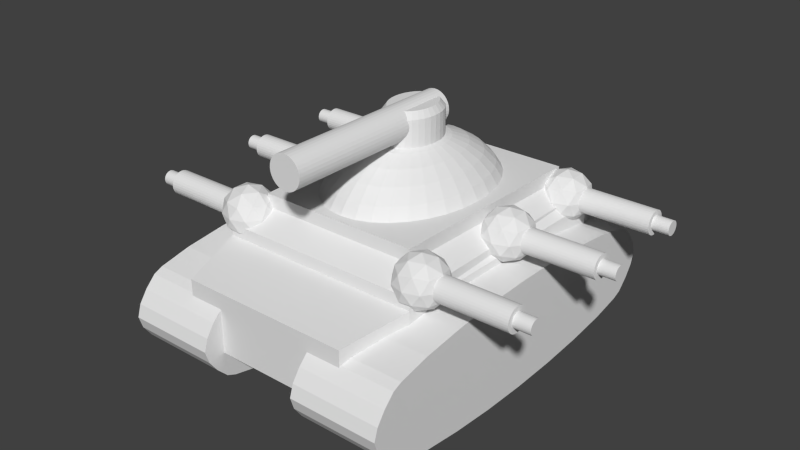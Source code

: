 # Source: archaon.blend  (saved by Blender 2.71.0; exported with 4.5.12 LTS)
import bpy
from mathutils import Matrix  # noqa: F401  (used for matrix-valued properties, if any)

bpy.ops.wm.read_factory_settings(use_empty=True)
scene = bpy.context.scene
scene.name = 'Scene'

# ---- collections
col_collection_1 = bpy.data.collections.new('Collection 1'); scene.collection.children.link(col_collection_1)

# ---- world
world_world = bpy.data.worlds.new('World'); scene.world = world_world
world_world.color = (0.05088, 0.05088, 0.05088)
world_world.use_sun_shadow = False
world_world.sun_shadow_jitter_overblur = 0.0
world_world.cycles.sampling_method = 'MANUAL'
world_world.cycles.sample_map_resolution = 256

# ---- meshes
me_cube = bpy.data.meshes.new('Cube')
me_cube.from_pydata([(46.0, 53.67, -26.6), (42.81, -51.67, -25.49), (-42.81, -51.67, -25.49), (-46.0, 53.67, -26.6), (46.0, 53.67, 5.555), (42.81, -51.67, 4.439), (-42.81, -51.67, 4.439), (-46.0, 53.67, 5.555), (35.69, -78.57, -25.16), (-35.69, -78.57, -25.16), (35.69, -78.57, -0.2105), (-35.69, -78.57, -0.2105), (42.81, 53.67, 9.321), (42.81, -51.67, 9.321), (-42.81, -51.67, 9.321), (-42.81, 53.67, 9.321), (35.8, 48.67, 14.84), (34.0, -40.84, 14.98), (-34.0, -40.84, 14.98), (-35.8, 48.67, 14.84), (35.8, 48.67, 20.54), (34.0, -40.84, 20.4), (-34.0, -40.84, 20.4), (-35.8, 48.67, 20.54), (41.94, 67.74, -25.62), (-41.94, 67.74, -25.62), (41.94, 67.74, 3.7), (-41.94, 67.74, 3.7), (21.15, -5.987, 1.954), (58.05, -5.987, 1.954), (21.15, 13.37, 1.517), (58.05, 13.37, 1.516), (21.15, 31.98, 0.2217), (58.05, 31.98, 0.2216), (21.15, 49.13, -1.881), (58.05, 49.13, -1.881), (21.15, 62.19, -4.711), (58.05, 62.19, -4.711), (21.15, 65.95, -6.361), (58.05, 65.95, -6.361), (21.15, 70.35, -10.85), (58.05, 70.35, -10.85), (21.15, 73.74, -15.73), (58.05, 73.74, -15.73), (21.15, 75.3, -20.8), (58.05, 75.3, -20.8), (21.15, 73.74, -25.87), (58.05, 73.74, -25.87), (21.15, 70.35, -30.75), (58.05, 70.35, -30.75), (21.15, 65.95, -35.24), (58.05, 65.95, -35.24), (21.15, 62.19, -36.89), (58.05, 62.19, -36.89), (21.15, 49.13, -39.72), (58.05, 49.13, -39.72), (21.15, 31.98, -41.82), (58.05, 31.98, -41.82), (21.15, 13.37, -43.12), (58.05, 13.37, -43.12), (21.15, -5.987, -43.55), (58.05, -5.987, -43.55), (21.15, -25.34, -43.12), (58.05, -25.34, -43.12), (21.15, -43.95, -41.82), (58.05, -43.95, -41.82), (21.15, -61.1, -39.72), (58.05, -61.1, -39.72), (21.15, -74.16, -36.89), (58.05, -74.16, -36.89), (21.15, -77.92, -35.24), (58.05, -77.92, -35.24), (21.15, -82.32, -30.75), (58.05, -82.32, -30.75), (21.15, -85.71, -25.87), (58.05, -85.71, -25.87), (21.15, -87.28, -20.8), (58.05, -87.28, -20.8), (21.15, -85.71, -15.73), (58.05, -85.71, -15.73), (21.15, -82.32, -10.85), (58.05, -82.32, -10.85), (21.15, -77.92, -6.361), (58.05, -77.92, -6.361), (21.15, -74.16, -4.711), (58.05, -74.16, -4.711), (21.15, -61.1, -1.881), (58.05, -61.1, -1.881), (21.15, -43.95, 0.2217), (58.05, -43.95, 0.2217), (21.15, -25.34, 1.517), (58.05, -25.34, 1.517), (-57.82, -5.987, 1.954), (-20.91, -5.987, 1.954), (-57.82, 13.37, 1.517), (-20.91, 13.37, 1.516), (-57.82, 31.98, 0.2217), (-20.91, 31.98, 0.2217), (-57.82, 49.13, -1.881), (-20.91, 49.13, -1.881), (-57.82, 62.19, -4.711), (-20.91, 62.19, -4.711), (-57.82, 65.95, -6.361), (-20.91, 65.95, -6.361), (-57.82, 70.35, -10.85), (-20.91, 70.35, -10.85), (-57.82, 73.74, -15.73), (-20.91, 73.74, -15.73), (-57.82, 75.3, -20.8), (-20.91, 75.3, -20.8), (-57.82, 73.74, -25.87), (-20.91, 73.74, -25.87), (-57.82, 70.35, -30.75), (-20.91, 70.35, -30.75), (-57.82, 65.95, -35.24), (-20.91, 65.95, -35.24), (-57.82, 62.19, -36.89), (-20.91, 62.19, -36.89), (-57.82, 49.13, -39.72), (-20.91, 49.13, -39.72), (-57.82, 31.98, -41.82), (-20.91, 31.98, -41.82), (-57.82, 13.37, -43.12), (-20.91, 13.37, -43.12), (-57.82, -5.987, -43.55), (-20.91, -5.987, -43.55), (-57.82, -25.34, -43.12), (-20.91, -25.34, -43.12), (-57.82, -43.95, -41.82), (-20.91, -43.95, -41.82), (-57.82, -61.1, -39.72), (-20.91, -61.1, -39.72), (-57.82, -74.16, -36.89), (-20.91, -74.16, -36.89), (-57.82, -77.92, -35.24), (-20.91, -77.92, -35.24), (-57.82, -82.32, -30.75), (-20.91, -82.32, -30.75), (-57.82, -85.71, -25.87), (-20.91, -85.71, -25.87), (-57.82, -87.28, -20.8), (-20.91, -87.28, -20.8), (-57.82, -85.71, -15.73), (-20.91, -85.71, -15.73), (-57.82, -82.32, -10.85), (-20.91, -82.32, -10.85), (-57.82, -77.92, -6.361), (-20.91, -77.92, -6.361), (-57.82, -74.16, -4.711), (-20.91, -74.16, -4.711), (-57.82, -61.1, -1.881), (-20.91, -61.1, -1.881), (-57.82, -43.95, 0.2217), (-20.91, -43.95, 0.2217), (-57.82, -25.34, 1.517), (-20.91, -25.34, 1.517)], [], [(0, 1, 2, 3), (7, 6, 14, 15), (0, 4, 5, 1), (6, 2, 9, 11), (2, 6, 7, 3), (0, 3, 25, 24), (8, 10, 11, 9), (5, 6, 11, 10), (1, 5, 10, 8), (2, 1, 8, 9), (12, 15, 19, 16), (6, 5, 13, 14), (4, 7, 15, 12), (5, 4, 12, 13), (19, 18, 22, 23), (13, 12, 16, 17), (15, 14, 18, 19), (14, 13, 17, 18), (20, 23, 22, 21), (18, 17, 21, 22), (16, 19, 23, 20), (17, 16, 20, 21), (26, 24, 25, 27), (7, 4, 26, 27), (3, 7, 27, 25), (4, 0, 24, 26), (28, 29, 31, 30), (30, 31, 33, 32), (32, 33, 35, 34), (34, 35, 37, 36), (36, 37, 39, 38), (38, 39, 41, 40), (40, 41, 43, 42), (42, 43, 45, 44), (44, 45, 47, 46), (46, 47, 49, 48), (48, 49, 51, 50), (50, 51, 53, 52), (52, 53, 55, 54), (54, 55, 57, 56), (56, 57, 59, 58), (58, 59, 61, 60), (60, 61, 63, 62), (62, 63, 65, 64), (64, 65, 67, 66), (66, 67, 69, 68), (68, 69, 71, 70), (70, 71, 73, 72), (72, 73, 75, 74), (74, 75, 77, 76), (76, 77, 79, 78), (78, 79, 81, 80), (80, 81, 83, 82), (82, 83, 85, 84), (84, 85, 87, 86), (86, 87, 89, 88), (31, 29, 91, 89, 87, 85, 83, 81, 79, 77, 75, 73, 71, 69, 67, 65, 63, 61, 59, 57, 55, 53, 51, 49, 47, 45, 43, 41, 39, 37, 35, 33), (90, 91, 29, 28), (88, 89, 91, 90), (28, 30, 32, 34, 36, 38, 40, 42, 44, 46, 48, 50, 52, 54, 56, 58, 60, 62, 64, 66, 68, 70, 72, 74, 76, 78, 80, 82, 84, 86, 88, 90), (92, 93, 95, 94), (94, 95, 97, 96), (96, 97, 99, 98), (98, 99, 101, 100), (100, 101, 103, 102), (102, 103, 105, 104), (104, 105, 107, 106), (106, 107, 109, 108), (108, 109, 111, 110), (110, 111, 113, 112), (112, 113, 115, 114), (114, 115, 117, 116), (116, 117, 119, 118), (118, 119, 121, 120), (120, 121, 123, 122), (122, 123, 125, 124), (124, 125, 127, 126), (126, 127, 129, 128), (128, 129, 131, 130), (130, 131, 133, 132), (132, 133, 135, 134), (134, 135, 137, 136), (136, 137, 139, 138), (138, 139, 141, 140), (140, 141, 143, 142), (142, 143, 145, 144), (144, 145, 147, 146), (146, 147, 149, 148), (148, 149, 151, 150), (150, 151, 153, 152), (95, 93, 155, 153, 151, 149, 147, 145, 143, 141, 139, 137, 135, 133, 131, 129, 127, 125, 123, 121, 119, 117, 115, 113, 111, 109, 107, 105, 103, 101, 99, 97), (154, 155, 93, 92), (152, 153, 155, 154), (92, 94, 96, 98, 100, 102, 104, 106, 108, 110, 112, 114, 116, 118, 120, 122, 124, 126, 128, 130, 132, 134, 136, 138, 140, 142, 144, 146, 148, 150, 152, 154)])
me_cube.use_remesh_preserve_volume = False
me_cube.use_remesh_preserve_attributes = False
me_cube.use_mirror_vertex_groups = False
me_cube.update()
me_cylinder_007 = bpy.data.meshes.new('Cylinder.007')
me_cylinder_007.from_pydata([(-0.1889, 0.1609, -10.54), (7.437, -5.38, -4.713), (-3.102, -8.804, -4.713), (-9.615, 0.1609, -4.713), (-3.102, 9.126, -4.713), (7.437, 5.701, -4.713), (2.724, -8.804, 4.713), (-7.815, -5.38, 4.713), (-7.815, 5.701, 4.713), (2.724, 9.126, 4.713), (9.237, 0.1609, 4.713), (-0.1889, 0.1609, 10.54), (-1.901, -5.109, -8.965), (4.294, -3.096, -8.965), (2.581, -8.365, -5.541), (8.776, 0.1609, -5.541), (4.294, 3.418, -8.965), (-5.729, 0.1609, -8.965), (-7.442, -5.109, -5.541), (-1.901, 5.43, -8.965), (-7.442, 5.43, -5.541), (2.581, 8.687, -5.541), (9.834, -3.096, -4.889e-07), (9.834, 3.418, 8.836e-07), (-0.1889, -10.38, -2.184e-06), (6.006, -8.365, -1.661e-06), (-10.21, -3.096, -8.1e-07), (-6.383, -8.365, -1.859e-06), (-6.383, 8.687, 1.734e-06), (-10.21, 3.418, 5.625e-07), (6.006, 8.687, 1.933e-06), (-0.1889, 10.7, 2.258e-06), (7.064, -5.109, 5.541), (-2.959, -8.365, 5.541), (-9.154, 0.1609, 5.541), (-2.959, 8.687, 5.541), (7.064, 5.43, 5.541), (1.523, -5.109, 8.965), (5.352, 0.1609, 8.965), (-4.671, -3.096, 8.965), (-4.671, 3.418, 8.965), (1.523, 5.43, 8.965), (2.335, 5.154, -5.217e-06), (-38.65, 5.154, 2.763e-06), (2.335, 5.058, 0.9741), (-38.65, 5.058, 0.9741), (2.335, 4.774, 1.911), (-38.65, 4.774, 1.911), (2.335, 4.313, 2.774), (-38.65, 4.313, 2.774), (2.335, 3.692, 3.531), (-38.65, 3.692, 3.531), (2.335, 2.935, 4.152), (-38.65, 2.935, 4.152), (2.335, 2.072, 4.613), (-38.65, 2.072, 4.613), (2.335, 1.135, 4.897), (-38.65, 1.135, 4.897), (2.335, 0.1609, 4.993), (-38.65, 0.1609, 4.993), (2.335, -0.8133, 4.897), (-38.65, -0.8133, 4.897), (2.335, -1.75, 4.613), (-38.65, -1.75, 4.613), (2.335, -2.613, 4.152), (-38.65, -2.613, 4.152), (2.335, -3.37, 3.531), (-38.65, -3.37, 3.531), (2.335, -3.991, 2.774), (-38.65, -3.991, 2.774), (2.335, -4.452, 1.911), (-38.65, -4.452, 1.911), (2.335, -4.736, 0.9741), (-38.65, -4.736, 0.9741), (2.335, -4.832, -6.844e-06), (-38.65, -4.832, 1.136e-06), (2.335, -4.736, -0.9742), (-38.65, -4.736, -0.9741), (2.335, -4.452, -1.911), (-38.65, -4.452, -1.911), (2.335, -3.991, -2.774), (-38.65, -3.991, -2.774), (2.335, -3.37, -3.531), (-38.65, -3.37, -3.531), (2.335, -2.613, -4.152), (-38.65, -2.613, -4.152), (2.335, -1.75, -4.613), (-38.65, -1.75, -4.613), (2.335, -0.8133, -4.897), (-38.65, -0.8132, -4.897), (2.335, 0.1609, -4.993), (-38.65, 0.1609, -4.993), (2.335, 1.135, -4.897), (-38.65, 1.135, -4.897), (2.335, 2.072, -4.613), (-38.65, 2.072, -4.613), (2.335, 2.935, -4.152), (-38.65, 2.935, -4.152), (2.335, 3.692, -3.531), (-38.65, 3.692, -3.531), (2.335, 4.313, -2.774), (-38.65, 4.313, -2.774), (2.335, 4.774, -1.911), (-38.65, 4.774, -1.911), (2.335, 5.058, -0.9741), (-38.65, 5.058, -0.9741), (-38.65, 3.158, 3e-06), (-38.65, 3.101, 0.5848), (-38.65, 2.93, 1.147), (-38.65, 2.653, 1.665), (-38.65, 2.28, 2.12), (-38.65, 1.826, 2.492), (-38.65, 1.308, 2.769), (-38.65, 0.7457, 2.94), (-38.65, 0.1609, 2.998), (-38.65, -0.4239, 2.94), (-38.65, -0.9862, 2.769), (-38.65, -1.504, 2.492), (-38.65, -1.959, 2.12), (-38.65, -2.331, 1.665), (-38.65, -2.608, 1.147), (-38.65, -2.779, 0.5848), (-38.65, -2.837, 2.024e-06), (-38.65, -2.779, -0.5848), (-38.65, -2.608, -1.147), (-38.65, -2.331, -1.665), (-38.65, -1.959, -2.12), (-38.65, -1.504, -2.492), (-38.65, -0.9862, -2.769), (-38.65, -0.4239, -2.94), (-38.65, 0.1609, -2.998), (-38.65, 0.7457, -2.94), (-38.65, 1.308, -2.769), (-38.65, 1.826, -2.492), (-38.65, 2.28, -2.12), (-38.65, 2.653, -1.665), (-38.65, 2.93, -1.147), (-38.65, 3.101, -0.5848), (-45.76, 3.158, 3e-06), (-45.76, 3.101, 0.5848), (-45.76, 2.93, 1.147), (-45.76, 2.653, 1.665), (-45.76, 2.28, 2.12), (-45.76, 1.826, 2.492), (-45.76, 1.308, 2.769), (-45.76, 0.7457, 2.94), (-45.76, 0.1609, 2.998), (-45.76, -0.4239, 2.94), (-45.76, -0.9862, 2.769), (-45.76, -1.504, 2.492), (-45.76, -1.959, 2.12), (-45.76, -2.331, 1.665), (-45.76, -2.608, 1.147), (-45.76, -2.779, 0.5848), (-45.76, -2.837, 2.024e-06), (-45.76, -2.779, -0.5848), (-45.76, -2.608, -1.147), (-45.76, -2.331, -1.665), (-45.76, -1.959, -2.12), (-45.76, -1.504, -2.492), (-45.76, -0.9862, -2.769), (-45.76, -0.4239, -2.94), (-45.76, 0.1609, -2.998), (-45.76, 0.7457, -2.94), (-45.76, 1.308, -2.769), (-45.76, 1.826, -2.492), (-45.76, 2.28, -2.12), (-45.76, 2.653, -1.665), (-45.76, 2.93, -1.147), (-45.76, 3.101, -0.5848)], [], [(0, 13, 12), (1, 13, 15), (0, 12, 17), (0, 17, 19), (0, 19, 16), (1, 15, 22), (2, 14, 24), (3, 18, 26), (4, 20, 28), (5, 21, 30), (1, 22, 25), (2, 24, 27), (3, 26, 29), (4, 28, 31), (5, 30, 23), (6, 32, 37), (7, 33, 39), (8, 34, 40), (9, 35, 41), (10, 36, 38), (12, 14, 2), (12, 13, 14), (13, 1, 14), (15, 16, 5), (15, 13, 16), (13, 0, 16), (17, 18, 3), (17, 12, 18), (12, 2, 18), (19, 20, 4), (19, 17, 20), (17, 3, 20), (16, 21, 5), (16, 19, 21), (19, 4, 21), (22, 23, 10), (22, 15, 23), (15, 5, 23), (24, 25, 6), (24, 14, 25), (14, 1, 25), (26, 27, 7), (26, 18, 27), (18, 2, 27), (28, 29, 8), (28, 20, 29), (20, 3, 29), (30, 31, 9), (30, 21, 31), (21, 4, 31), (25, 32, 6), (25, 22, 32), (22, 10, 32), (27, 33, 7), (27, 24, 33), (24, 6, 33), (29, 34, 8), (29, 26, 34), (26, 7, 34), (31, 35, 9), (31, 28, 35), (28, 8, 35), (23, 36, 10), (23, 30, 36), (30, 9, 36), (37, 38, 11), (37, 32, 38), (32, 10, 38), (39, 37, 11), (39, 33, 37), (33, 6, 37), (40, 39, 11), (40, 34, 39), (34, 7, 39), (41, 40, 11), (41, 35, 40), (35, 8, 40), (38, 41, 11), (38, 36, 41), (36, 9, 41), (42, 43, 45, 44), (44, 45, 47, 46), (46, 47, 49, 48), (48, 49, 51, 50), (50, 51, 53, 52), (52, 53, 55, 54), (54, 55, 57, 56), (56, 57, 59, 58), (58, 59, 61, 60), (60, 61, 63, 62), (62, 63, 65, 64), (64, 65, 67, 66), (66, 67, 69, 68), (68, 69, 71, 70), (70, 71, 73, 72), (72, 73, 75, 74), (74, 75, 77, 76), (76, 77, 79, 78), (78, 79, 81, 80), (80, 81, 83, 82), (82, 83, 85, 84), (84, 85, 87, 86), (86, 87, 89, 88), (88, 89, 91, 90), (90, 91, 93, 92), (92, 93, 95, 94), (94, 95, 97, 96), (96, 97, 99, 98), (98, 99, 101, 100), (100, 101, 103, 102), (101, 99, 134, 135), (104, 105, 43, 42), (102, 103, 105, 104), (42, 44, 46, 48, 50, 52, 54, 56, 58, 60, 62, 64, 66, 68, 70, 72, 74, 76, 78, 80, 82, 84, 86, 88, 90, 92, 94, 96, 98, 100, 102, 104), (137, 136, 168, 169), (93, 91, 130, 131), (85, 83, 126, 127), (77, 75, 122, 123), (53, 51, 110, 111), (61, 59, 114, 115), (69, 67, 118, 119), (43, 105, 137, 106), (99, 97, 133, 134), (91, 89, 129, 130), (83, 81, 125, 126), (67, 65, 117, 118), (51, 49, 109, 110), (75, 73, 121, 122), (59, 57, 113, 114), (105, 103, 136, 137), (97, 95, 132, 133), (89, 87, 128, 129), (81, 79, 124, 125), (73, 71, 120, 121), (57, 55, 112, 113), (65, 63, 116, 117), (49, 47, 108, 109), (103, 101, 135, 136), (95, 93, 131, 132), (87, 85, 127, 128), (79, 77, 123, 124), (63, 61, 115, 116), (47, 45, 107, 108), (45, 43, 106, 107), (71, 69, 119, 120), (55, 53, 111, 112), (139, 138, 169, 168, 167, 166, 165, 164, 163, 162, 161, 160, 159, 158, 157, 156, 155, 154, 153, 152, 151, 150, 149, 148, 147, 146, 145, 144, 143, 142, 141, 140), (133, 132, 164, 165), (129, 128, 160, 161), (125, 124, 156, 157), (121, 120, 152, 153), (117, 116, 148, 149), (113, 112, 144, 145), (109, 108, 140, 141), (106, 137, 169, 138), (134, 133, 165, 166), (130, 129, 161, 162), (126, 125, 157, 158), (110, 109, 141, 142), (122, 121, 153, 154), (118, 117, 149, 150), (114, 113, 145, 146), (135, 134, 166, 167), (131, 130, 162, 163), (127, 126, 158, 159), (123, 122, 154, 155), (115, 114, 146, 147), (111, 110, 142, 143), (107, 106, 138, 139), (119, 118, 150, 151), (136, 135, 167, 168), (132, 131, 163, 164), (128, 127, 159, 160), (124, 123, 155, 156), (120, 119, 151, 152), (116, 115, 147, 148), (112, 111, 143, 144), (108, 107, 139, 140)])
me_cylinder_007.use_remesh_preserve_volume = False
me_cylinder_007.use_remesh_preserve_attributes = False
me_cylinder_007.use_mirror_vertex_groups = False
me_cylinder_007.update()
me_cylinder_010 = bpy.data.meshes.new('Cylinder.010')
me_cylinder_010.from_pydata([(0.0368, -7.155e-06, -10.54), (-7.589, 5.541, -4.713), (2.95, 8.965, -4.713), (9.463, -8.989e-06, -4.713), (2.95, -8.965, -4.713), (-7.589, -5.541, -4.713), (-2.876, 8.965, 4.713), (7.663, 5.541, 4.713), (7.663, -5.541, 4.713), (-2.876, -8.965, 4.713), (-9.389, -5.321e-06, 4.713), (0.03681, -7.155e-06, 10.54), (1.749, 5.269, -8.965), (-4.446, 3.257, -8.965), (-2.734, 8.526, -5.541), (-8.928, -5.411e-06, -5.541), (-4.446, -3.257, -8.965), (5.577, -8.233e-06, -8.965), (7.29, 5.269, -5.541), (1.749, -5.269, -8.965), (7.29, -5.269, -5.541), (-2.734, -8.526, -5.541), (-9.986, 3.257, 9.323e-06), (-9.986, -3.257, 1.07e-05), (0.03681, 10.54, 2.53e-06), (-6.158, 8.526, 6.204e-06), (10.06, 3.257, -1.194e-06), (6.231, 8.526, -2.962e-07), (6.231, -8.526, 3.297e-06), (10.06, -3.257, 1.781e-07), (-6.158, -8.526, 9.797e-06), (0.0368, -10.54, 6.971e-06), (-7.216, 5.269, 5.541), (2.807, 8.526, 5.541), (9.002, -8.899e-06, 5.541), (2.807, -8.526, 5.541), (-7.216, -5.269, 5.541), (-1.675, 5.269, 8.965), (-5.504, -6.077e-06, 8.965), (4.519, 3.257, 8.965), (4.519, -3.257, 8.965), (-1.675, -5.269, 8.965), (-2.487, -4.993, 7.809e-07), (38.5, -4.993, -1.208e-05), (-2.487, -4.897, 0.9741), (38.5, -4.897, 0.9741), (-2.487, -4.613, 1.911), (38.5, -4.613, 1.911), (-2.487, -4.152, 2.774), (38.5, -4.152, 2.774), (-2.487, -3.531, 3.531), (38.5, -3.531, 3.531), (-2.487, -2.774, 4.152), (38.5, -2.774, 4.152), (-2.487, -1.911, 4.613), (38.5, -1.911, 4.613), (-2.487, -0.9741, 4.897), (38.5, -0.9742, 4.897), (-2.487, 4.335e-07, 4.993), (38.5, -1.292e-05, 4.993), (-2.487, 0.9741, 4.897), (38.5, 0.9741, 4.897), (-2.487, 1.911, 4.613), (38.5, 1.911, 4.613), (-2.487, 2.774, 4.152), (38.5, 2.774, 4.152), (-2.487, 3.531, 3.531), (38.5, 3.531, 3.531), (-2.487, 4.152, 2.774), (38.5, 4.152, 2.774), (-2.487, 4.613, 1.911), (38.5, 4.613, 1.911), (-2.487, 4.897, 0.9741), (38.5, 4.897, 0.9741), (-2.487, 4.993, -8.462e-07), (38.5, 4.993, -1.371e-05), (-2.487, 4.897, -0.9741), (38.5, 4.897, -0.9742), (-2.487, 4.613, -1.911), (38.5, 4.613, -1.911), (-2.487, 4.152, -2.774), (38.5, 4.152, -2.774), (-2.487, 3.531, -3.531), (38.5, 3.531, -3.531), (-2.487, 2.774, -4.152), (38.5, 2.774, -4.152), (-2.487, 1.911, -4.613), (38.5, 1.911, -4.613), (-2.487, 0.9741, -4.897), (38.5, 0.9741, -4.897), (-2.487, -4.011e-06, -4.993), (38.5, -1.737e-05, -4.993), (-2.487, -0.9742, -4.897), (38.5, -0.9742, -4.897), (-2.487, -1.911, -4.613), (38.5, -1.911, -4.613), (-2.487, -2.774, -4.152), (38.5, -2.774, -4.152), (-2.487, -3.531, -3.531), (38.5, -3.531, -3.531), (-2.487, -4.152, -2.774), (38.5, -4.152, -2.774), (-2.487, -4.613, -1.911), (38.5, -4.613, -1.911), (-2.487, -4.897, -0.9741), (38.5, -4.897, -0.9742), (38.5, -2.998, -1.185e-05), (38.5, -2.94, 0.5848), (38.5, -2.769, 1.147), (38.5, -2.492, 1.665), (38.5, -2.12, 2.12), (38.5, -1.665, 2.492), (38.5, -1.147, 2.769), (38.5, -0.5848, 2.94), (38.5, -1.334e-05, 2.998), (38.5, 0.5848, 2.94), (38.5, 1.147, 2.769), (38.5, 1.665, 2.492), (38.5, 2.12, 2.12), (38.5, 2.492, 1.665), (38.5, 2.769, 1.147), (38.5, 2.94, 0.5848), (38.5, 2.998, -1.282e-05), (38.5, 2.94, -0.5848), (38.5, 2.769, -1.147), (38.5, 2.492, -1.665), (38.5, 2.12, -2.12), (38.5, 1.665, -2.492), (38.5, 1.147, -2.769), (38.5, 0.5848, -2.94), (38.5, -1.601e-05, -2.998), (38.5, -0.5848, -2.94), (38.5, -1.147, -2.769), (38.5, -1.665, -2.492), (38.5, -2.12, -2.12), (38.5, -2.492, -1.665), (38.5, -2.769, -1.147), (38.5, -2.94, -0.5848), (45.61, -2.998, -1.547e-05), (45.61, -2.94, 0.5848), (45.61, -2.769, 1.147), (45.61, -2.492, 1.665), (45.61, -2.12, 2.12), (45.61, -1.665, 2.492), (45.61, -1.147, 2.769), (45.61, -0.5848, 2.94), (45.61, -1.481e-05, 2.998), (45.61, 0.5848, 2.94), (45.61, 1.147, 2.769), (45.61, 1.665, 2.492), (45.61, 2.12, 2.12), (45.61, 2.492, 1.665), (45.61, 2.769, 1.147), (45.61, 2.94, 0.5848), (45.61, 2.998, -1.644e-05), (45.61, 2.94, -0.5848), (45.61, 2.769, -1.147), (45.61, 2.492, -1.665), (45.61, 2.12, -2.12), (45.61, 1.665, -2.492), (45.61, 1.147, -2.769), (45.61, 0.5848, -2.94), (45.61, -1.748e-05, -2.998), (45.61, -0.5848, -2.94), (45.61, -1.147, -2.769), (45.61, -1.665, -2.492), (45.61, -2.12, -2.12), (45.61, -2.492, -1.665), (45.61, -2.769, -1.147), (45.61, -2.94, -0.5848)], [], [(0, 13, 12), (1, 13, 15), (0, 12, 17), (0, 17, 19), (0, 19, 16), (1, 15, 22), (2, 14, 24), (3, 18, 26), (4, 20, 28), (5, 21, 30), (1, 22, 25), (2, 24, 27), (3, 26, 29), (4, 28, 31), (5, 30, 23), (6, 32, 37), (7, 33, 39), (8, 34, 40), (9, 35, 41), (10, 36, 38), (12, 14, 2), (12, 13, 14), (13, 1, 14), (15, 16, 5), (15, 13, 16), (13, 0, 16), (17, 18, 3), (17, 12, 18), (12, 2, 18), (19, 20, 4), (19, 17, 20), (17, 3, 20), (16, 21, 5), (16, 19, 21), (19, 4, 21), (22, 23, 10), (22, 15, 23), (15, 5, 23), (24, 25, 6), (24, 14, 25), (14, 1, 25), (26, 27, 7), (26, 18, 27), (18, 2, 27), (28, 29, 8), (28, 20, 29), (20, 3, 29), (30, 31, 9), (30, 21, 31), (21, 4, 31), (25, 32, 6), (25, 22, 32), (22, 10, 32), (27, 33, 7), (27, 24, 33), (24, 6, 33), (29, 34, 8), (29, 26, 34), (26, 7, 34), (31, 35, 9), (31, 28, 35), (28, 8, 35), (23, 36, 10), (23, 30, 36), (30, 9, 36), (37, 38, 11), (37, 32, 38), (32, 10, 38), (39, 37, 11), (39, 33, 37), (33, 6, 37), (40, 39, 11), (40, 34, 39), (34, 7, 39), (41, 40, 11), (41, 35, 40), (35, 8, 40), (38, 41, 11), (38, 36, 41), (36, 9, 41), (42, 43, 45, 44), (44, 45, 47, 46), (46, 47, 49, 48), (48, 49, 51, 50), (50, 51, 53, 52), (52, 53, 55, 54), (54, 55, 57, 56), (56, 57, 59, 58), (58, 59, 61, 60), (60, 61, 63, 62), (62, 63, 65, 64), (64, 65, 67, 66), (66, 67, 69, 68), (68, 69, 71, 70), (70, 71, 73, 72), (72, 73, 75, 74), (74, 75, 77, 76), (76, 77, 79, 78), (78, 79, 81, 80), (80, 81, 83, 82), (82, 83, 85, 84), (84, 85, 87, 86), (86, 87, 89, 88), (88, 89, 91, 90), (90, 91, 93, 92), (92, 93, 95, 94), (94, 95, 97, 96), (96, 97, 99, 98), (98, 99, 101, 100), (100, 101, 103, 102), (101, 99, 134, 135), (104, 105, 43, 42), (102, 103, 105, 104), (42, 44, 46, 48, 50, 52, 54, 56, 58, 60, 62, 64, 66, 68, 70, 72, 74, 76, 78, 80, 82, 84, 86, 88, 90, 92, 94, 96, 98, 100, 102, 104), (137, 136, 168, 169), (93, 91, 130, 131), (85, 83, 126, 127), (77, 75, 122, 123), (53, 51, 110, 111), (61, 59, 114, 115), (69, 67, 118, 119), (43, 105, 137, 106), (99, 97, 133, 134), (91, 89, 129, 130), (83, 81, 125, 126), (67, 65, 117, 118), (51, 49, 109, 110), (75, 73, 121, 122), (59, 57, 113, 114), (105, 103, 136, 137), (97, 95, 132, 133), (89, 87, 128, 129), (81, 79, 124, 125), (73, 71, 120, 121), (57, 55, 112, 113), (65, 63, 116, 117), (49, 47, 108, 109), (103, 101, 135, 136), (95, 93, 131, 132), (87, 85, 127, 128), (79, 77, 123, 124), (63, 61, 115, 116), (47, 45, 107, 108), (45, 43, 106, 107), (71, 69, 119, 120), (55, 53, 111, 112), (139, 138, 169, 168, 167, 166, 165, 164, 163, 162, 161, 160, 159, 158, 157, 156, 155, 154, 153, 152, 151, 150, 149, 148, 147, 146, 145, 144, 143, 142, 141, 140), (133, 132, 164, 165), (129, 128, 160, 161), (125, 124, 156, 157), (121, 120, 152, 153), (117, 116, 148, 149), (113, 112, 144, 145), (109, 108, 140, 141), (106, 137, 169, 138), (134, 133, 165, 166), (130, 129, 161, 162), (126, 125, 157, 158), (110, 109, 141, 142), (122, 121, 153, 154), (118, 117, 149, 150), (114, 113, 145, 146), (135, 134, 166, 167), (131, 130, 162, 163), (127, 126, 158, 159), (123, 122, 154, 155), (115, 114, 146, 147), (111, 110, 142, 143), (107, 106, 138, 139), (119, 118, 150, 151), (136, 135, 167, 168), (132, 131, 163, 164), (128, 127, 159, 160), (124, 123, 155, 156), (120, 119, 151, 152), (116, 115, 147, 148), (112, 111, 143, 144), (108, 107, 139, 140)])
me_cylinder_010.use_remesh_preserve_volume = False
me_cylinder_010.use_remesh_preserve_attributes = False
me_cylinder_010.use_mirror_vertex_groups = False
me_cylinder_010.update()
me_cylinder_006 = bpy.data.meshes.new('Cylinder.006')
me_cylinder_006.from_pydata([(0.1827, 0.2405, -10.54), (7.809, -5.3, -4.713), (-2.73, -8.724, -4.713), (-9.244, 0.2405, -4.713), (-2.73, 9.205, -4.713), (7.809, 5.781, -4.713), (3.096, -8.724, 4.713), (-7.443, -5.3, 4.713), (-7.443, 5.781, 4.713), (3.096, 9.205, 4.713), (9.609, 0.2405, 4.713), (0.1827, 0.2405, 10.54), (-1.529, -5.029, -8.965), (4.665, -3.016, -8.965), (2.953, -8.286, -5.541), (9.148, 0.2405, -5.541), (4.665, 3.497, -8.965), (-5.358, 0.2405, -8.965), (-7.07, -5.029, -5.541), (-1.529, 5.51, -8.965), (-7.07, 5.51, -5.541), (2.953, 8.767, -5.541), (10.21, -3.016, 2.978e-06), (10.21, 3.497, 4.35e-06), (0.1827, -10.3, 1.283e-06), (6.377, -8.286, 1.806e-06), (-9.84, -3.016, 2.657e-06), (-6.012, -8.286, 1.608e-06), (-6.012, 8.767, 5.201e-06), (-9.84, 3.497, 4.029e-06), (6.377, 8.767, 5.399e-06), (0.1827, 10.78, 5.724e-06), (7.435, -5.029, 5.541), (-2.588, -8.286, 5.541), (-8.782, 0.2405, 5.541), (-2.588, 8.767, 5.541), (7.435, 5.51, 5.541), (1.895, -5.029, 8.965), (5.723, 0.2405, 8.965), (-4.3, -3.016, 8.965), (-4.3, 3.497, 8.965), (1.895, 5.51, 8.965), (2.707, 5.234, -1.75e-06), (-38.28, 5.234, 6.23e-06), (2.707, 5.138, 0.9741), (-38.28, 5.138, 0.9742), (2.707, 4.854, 1.911), (-38.28, 4.854, 1.911), (2.707, 4.392, 2.774), (-38.28, 4.392, 2.774), (2.707, 3.771, 3.531), (-38.28, 3.771, 3.531), (2.707, 3.015, 4.152), (-38.28, 3.015, 4.152), (2.707, 2.151, 4.613), (-38.28, 2.151, 4.613), (2.707, 1.215, 4.897), (-38.28, 1.215, 4.897), (2.707, 0.2404, 4.993), (-38.28, 0.2405, 4.993), (2.707, -0.7337, 4.897), (-38.28, -0.7337, 4.897), (2.707, -1.67, 4.613), (-38.28, -1.67, 4.613), (2.707, -2.534, 4.152), (-38.28, -2.534, 4.152), (2.707, -3.29, 3.531), (-38.28, -3.29, 3.531), (2.707, -3.911, 2.774), (-38.28, -3.911, 2.774), (2.707, -4.373, 1.911), (-38.28, -4.373, 1.911), (2.707, -4.657, 0.9741), (-38.28, -4.657, 0.9742), (2.707, -4.753, -3.377e-06), (-38.28, -4.753, 4.603e-06), (2.707, -4.657, -0.9741), (-38.28, -4.657, -0.9741), (2.707, -4.373, -1.911), (-38.28, -4.373, -1.911), (2.707, -3.911, -2.774), (-38.28, -3.911, -2.774), (2.707, -3.29, -3.531), (-38.28, -3.29, -3.531), (2.707, -2.534, -4.152), (-38.28, -2.534, -4.152), (2.707, -1.67, -4.613), (-38.28, -1.67, -4.613), (2.707, -0.7337, -4.897), (-38.28, -0.7337, -4.897), (2.707, 0.2405, -4.993), (-38.28, 0.2405, -4.993), (2.707, 1.215, -4.897), (-38.28, 1.215, -4.897), (2.707, 2.151, -4.613), (-38.28, 2.151, -4.613), (2.707, 3.015, -4.152), (-38.28, 3.015, -4.152), (2.707, 3.771, -3.531), (-38.28, 3.771, -3.531), (2.707, 4.392, -2.774), (-38.28, 4.392, -2.774), (2.707, 4.854, -1.911), (-38.28, 4.854, -1.911), (2.707, 5.138, -0.9741), (-38.28, 5.138, -0.9741), (-38.28, 3.238, 6.467e-06), (-38.28, 3.18, 0.5848), (-38.28, 3.01, 1.147), (-38.28, 2.733, 1.665), (-38.28, 2.36, 2.12), (-38.28, 1.906, 2.492), (-38.28, 1.388, 2.769), (-38.28, 0.8252, 2.94), (-38.28, 0.2405, 2.998), (-38.28, -0.3443, 2.94), (-38.28, -0.9067, 2.769), (-38.28, -1.425, 2.492), (-38.28, -1.879, 2.12), (-38.28, -2.252, 1.665), (-38.28, -2.529, 1.147), (-38.28, -2.699, 0.5848), (-38.28, -2.757, 5.49e-06), (-38.28, -2.699, -0.5848), (-38.28, -2.529, -1.147), (-38.28, -2.252, -1.665), (-38.28, -1.879, -2.12), (-38.28, -1.425, -2.492), (-38.28, -0.9066, -2.769), (-38.28, -0.3443, -2.94), (-38.28, 0.2405, -2.998), (-38.28, 0.8252, -2.94), (-38.28, 1.388, -2.769), (-38.28, 1.906, -2.492), (-38.28, 2.36, -2.12), (-38.28, 2.733, -1.665), (-38.28, 3.01, -1.147), (-38.28, 3.18, -0.5848), (-45.39, 3.238, 6.467e-06), (-45.39, 3.18, 0.5848), (-45.39, 3.01, 1.147), (-45.39, 2.733, 1.665), (-45.39, 2.36, 2.12), (-45.39, 1.906, 2.492), (-45.39, 1.388, 2.769), (-45.39, 0.8252, 2.94), (-45.39, 0.2405, 2.998), (-45.39, -0.3443, 2.94), (-45.39, -0.9067, 2.769), (-45.39, -1.425, 2.492), (-45.39, -1.879, 2.12), (-45.39, -2.252, 1.665), (-45.39, -2.529, 1.147), (-45.39, -2.699, 0.5848), (-45.39, -2.757, 5.49e-06), (-45.39, -2.699, -0.5848), (-45.39, -2.529, -1.147), (-45.39, -2.252, -1.665), (-45.39, -1.879, -2.12), (-45.39, -1.425, -2.492), (-45.39, -0.9066, -2.769), (-45.39, -0.3443, -2.94), (-45.39, 0.2405, -2.998), (-45.39, 0.8252, -2.94), (-45.39, 1.388, -2.769), (-45.39, 1.906, -2.492), (-45.39, 2.36, -2.12), (-45.39, 2.733, -1.665), (-45.39, 3.01, -1.147), (-45.39, 3.18, -0.5848)], [], [(0, 13, 12), (1, 13, 15), (0, 12, 17), (0, 17, 19), (0, 19, 16), (1, 15, 22), (2, 14, 24), (3, 18, 26), (4, 20, 28), (5, 21, 30), (1, 22, 25), (2, 24, 27), (3, 26, 29), (4, 28, 31), (5, 30, 23), (6, 32, 37), (7, 33, 39), (8, 34, 40), (9, 35, 41), (10, 36, 38), (12, 14, 2), (12, 13, 14), (13, 1, 14), (15, 16, 5), (15, 13, 16), (13, 0, 16), (17, 18, 3), (17, 12, 18), (12, 2, 18), (19, 20, 4), (19, 17, 20), (17, 3, 20), (16, 21, 5), (16, 19, 21), (19, 4, 21), (22, 23, 10), (22, 15, 23), (15, 5, 23), (24, 25, 6), (24, 14, 25), (14, 1, 25), (26, 27, 7), (26, 18, 27), (18, 2, 27), (28, 29, 8), (28, 20, 29), (20, 3, 29), (30, 31, 9), (30, 21, 31), (21, 4, 31), (25, 32, 6), (25, 22, 32), (22, 10, 32), (27, 33, 7), (27, 24, 33), (24, 6, 33), (29, 34, 8), (29, 26, 34), (26, 7, 34), (31, 35, 9), (31, 28, 35), (28, 8, 35), (23, 36, 10), (23, 30, 36), (30, 9, 36), (37, 38, 11), (37, 32, 38), (32, 10, 38), (39, 37, 11), (39, 33, 37), (33, 6, 37), (40, 39, 11), (40, 34, 39), (34, 7, 39), (41, 40, 11), (41, 35, 40), (35, 8, 40), (38, 41, 11), (38, 36, 41), (36, 9, 41), (42, 43, 45, 44), (44, 45, 47, 46), (46, 47, 49, 48), (48, 49, 51, 50), (50, 51, 53, 52), (52, 53, 55, 54), (54, 55, 57, 56), (56, 57, 59, 58), (58, 59, 61, 60), (60, 61, 63, 62), (62, 63, 65, 64), (64, 65, 67, 66), (66, 67, 69, 68), (68, 69, 71, 70), (70, 71, 73, 72), (72, 73, 75, 74), (74, 75, 77, 76), (76, 77, 79, 78), (78, 79, 81, 80), (80, 81, 83, 82), (82, 83, 85, 84), (84, 85, 87, 86), (86, 87, 89, 88), (88, 89, 91, 90), (90, 91, 93, 92), (92, 93, 95, 94), (94, 95, 97, 96), (96, 97, 99, 98), (98, 99, 101, 100), (100, 101, 103, 102), (101, 99, 134, 135), (104, 105, 43, 42), (102, 103, 105, 104), (42, 44, 46, 48, 50, 52, 54, 56, 58, 60, 62, 64, 66, 68, 70, 72, 74, 76, 78, 80, 82, 84, 86, 88, 90, 92, 94, 96, 98, 100, 102, 104), (137, 136, 168, 169), (93, 91, 130, 131), (85, 83, 126, 127), (77, 75, 122, 123), (53, 51, 110, 111), (61, 59, 114, 115), (69, 67, 118, 119), (43, 105, 137, 106), (99, 97, 133, 134), (91, 89, 129, 130), (83, 81, 125, 126), (67, 65, 117, 118), (51, 49, 109, 110), (75, 73, 121, 122), (59, 57, 113, 114), (105, 103, 136, 137), (97, 95, 132, 133), (89, 87, 128, 129), (81, 79, 124, 125), (73, 71, 120, 121), (57, 55, 112, 113), (65, 63, 116, 117), (49, 47, 108, 109), (103, 101, 135, 136), (95, 93, 131, 132), (87, 85, 127, 128), (79, 77, 123, 124), (63, 61, 115, 116), (47, 45, 107, 108), (45, 43, 106, 107), (71, 69, 119, 120), (55, 53, 111, 112), (139, 138, 169, 168, 167, 166, 165, 164, 163, 162, 161, 160, 159, 158, 157, 156, 155, 154, 153, 152, 151, 150, 149, 148, 147, 146, 145, 144, 143, 142, 141, 140), (133, 132, 164, 165), (129, 128, 160, 161), (125, 124, 156, 157), (121, 120, 152, 153), (117, 116, 148, 149), (113, 112, 144, 145), (109, 108, 140, 141), (106, 137, 169, 138), (134, 133, 165, 166), (130, 129, 161, 162), (126, 125, 157, 158), (110, 109, 141, 142), (122, 121, 153, 154), (118, 117, 149, 150), (114, 113, 145, 146), (135, 134, 166, 167), (131, 130, 162, 163), (127, 126, 158, 159), (123, 122, 154, 155), (115, 114, 146, 147), (111, 110, 142, 143), (107, 106, 138, 139), (119, 118, 150, 151), (136, 135, 167, 168), (132, 131, 163, 164), (128, 127, 159, 160), (124, 123, 155, 156), (120, 119, 151, 152), (116, 115, 147, 148), (112, 111, 143, 144), (108, 107, 139, 140)])
me_cylinder_006.use_remesh_preserve_volume = False
me_cylinder_006.use_remesh_preserve_attributes = False
me_cylinder_006.use_mirror_vertex_groups = False
me_cylinder_006.update()
me_cylinder_009 = bpy.data.meshes.new('Cylinder.009')
me_cylinder_009.from_pydata([(-0.1753, -0.05169, -10.54), (-7.801, 5.489, -4.713), (2.738, 8.913, -4.713), (9.251, -0.05169, -4.713), (2.738, -9.017, -4.713), (-7.801, -5.592, -4.713), (-3.088, 8.913, 4.713), (7.451, 5.489, 4.713), (7.451, -5.592, 4.713), (-3.088, -9.017, 4.713), (-9.602, -0.05168, 4.713), (-0.1752, -0.05169, 10.54), (1.537, 5.218, -8.965), (-4.658, 3.205, -8.965), (-2.946, 8.474, -5.541), (-9.14, -0.05168, -5.541), (-4.658, -3.308, -8.965), (5.365, -0.05169, -8.965), (7.078, 5.218, -5.541), (1.537, -5.321, -8.965), (7.078, -5.321, -5.541), (-2.946, -8.578, -5.541), (-10.2, 3.205, 1.769e-05), (-10.2, -3.308, 1.906e-05), (-0.1753, 10.49, 1.09e-05), (-6.37, 8.474, 1.457e-05), (9.848, 3.205, 7.173e-06), (6.019, 8.474, 8.071e-06), (6.019, -8.578, 1.166e-05), (9.848, -3.308, 8.546e-06), (-6.37, -8.578, 1.816e-05), (-0.1753, -10.59, 1.534e-05), (-7.428, 5.218, 5.541), (2.595, 8.474, 5.541), (8.79, -0.05169, 5.541), (2.595, -8.578, 5.541), (-7.428, -5.321, 5.541), (-1.887, 5.218, 8.965), (-5.716, -0.05168, 8.965), (4.307, 3.205, 8.965), (4.307, -3.308, 8.965), (-1.887, -5.321, 8.965), (-2.7, -5.045, 9.149e-06), (38.29, -5.045, -3.717e-06), (-2.7, -4.949, 0.9742), (38.29, -4.949, 0.9741), (-2.7, -4.665, 1.911), (38.29, -4.665, 1.911), (-2.7, -4.203, 2.774), (38.29, -4.203, 2.774), (-2.7, -3.582, 3.531), (38.29, -3.582, 3.531), (-2.7, -2.826, 4.152), (38.29, -2.826, 4.152), (-2.7, -1.963, 4.613), (38.29, -1.963, 4.613), (-2.7, -1.026, 4.897), (38.29, -1.026, 4.897), (-2.7, -0.05168, 4.993), (38.29, -0.05169, 4.993), (-2.7, 0.9225, 4.897), (38.29, 0.9225, 4.897), (-2.7, 1.859, 4.613), (38.29, 1.859, 4.613), (-2.7, 2.722, 4.152), (38.29, 2.722, 4.152), (-2.7, 3.479, 3.531), (38.29, 3.479, 3.531), (-2.7, 4.1, 2.774), (38.29, 4.1, 2.774), (-2.7, 4.562, 1.911), (38.29, 4.562, 1.911), (-2.7, 4.846, 0.9742), (38.29, 4.846, 0.9741), (-2.7, 4.942, 7.521e-06), (38.29, 4.942, -5.344e-06), (-2.7, 4.846, -0.9741), (38.29, 4.846, -0.9742), (-2.7, 4.562, -1.911), (38.29, 4.562, -1.911), (-2.7, 4.1, -2.774), (38.29, 4.1, -2.774), (-2.7, 3.479, -3.531), (38.29, 3.479, -3.531), (-2.7, 2.722, -4.152), (38.29, 2.722, -4.152), (-2.7, 1.859, -4.613), (38.29, 1.859, -4.613), (-2.7, 0.9225, -4.897), (38.29, 0.9225, -4.897), (-2.7, -0.05168, -4.993), (38.29, -0.0517, -4.993), (-2.7, -1.026, -4.897), (38.29, -1.026, -4.897), (-2.7, -1.963, -4.613), (38.29, -1.963, -4.613), (-2.7, -2.826, -4.152), (38.29, -2.826, -4.152), (-2.7, -3.582, -3.531), (38.29, -3.582, -3.531), (-2.7, -4.203, -2.774), (38.29, -4.203, -2.774), (-2.7, -4.665, -1.911), (38.29, -4.665, -1.911), (-2.7, -4.949, -0.9741), (38.29, -4.949, -0.9741), (38.29, -3.049, -3.48e-06), (38.29, -2.992, 0.5848), (38.29, -2.821, 1.147), (38.29, -2.544, 1.665), (38.29, -2.171, 2.12), (38.29, -1.717, 2.492), (38.29, -1.199, 2.769), (38.29, -0.6365, 2.94), (38.29, -0.05169, 2.998), (38.29, 0.5331, 2.94), (38.29, 1.095, 2.769), (38.29, 1.614, 2.492), (38.29, 2.068, 2.12), (38.29, 2.441, 1.665), (38.29, 2.718, 1.147), (38.29, 2.888, 0.5848), (38.29, 2.946, -4.457e-06), (38.29, 2.888, -0.5848), (38.29, 2.718, -1.147), (38.29, 2.441, -1.665), (38.29, 2.068, -2.12), (38.29, 1.614, -2.492), (38.29, 1.095, -2.769), (38.29, 0.5331, -2.94), (38.29, -0.05169, -2.998), (38.29, -0.6365, -2.94), (38.29, -1.199, -2.769), (38.29, -1.717, -2.492), (38.29, -2.171, -2.12), (38.29, -2.544, -1.665), (38.29, -2.821, -1.147), (38.29, -2.992, -0.5848), (45.4, -3.049, -7.098e-06), (45.4, -2.992, 0.5848), (45.4, -2.821, 1.147), (45.4, -2.544, 1.665), (45.4, -2.171, 2.12), (45.4, -1.717, 2.492), (45.4, -1.199, 2.769), (45.4, -0.6365, 2.94), (45.4, -0.05169, 2.998), (45.4, 0.5331, 2.94), (45.4, 1.095, 2.769), (45.4, 1.614, 2.492), (45.4, 2.068, 2.12), (45.4, 2.441, 1.665), (45.4, 2.718, 1.147), (45.4, 2.888, 0.5848), (45.4, 2.946, -8.075e-06), (45.4, 2.888, -0.5848), (45.4, 2.718, -1.147), (45.4, 2.441, -1.665), (45.4, 2.068, -2.12), (45.4, 1.614, -2.492), (45.4, 1.095, -2.769), (45.4, 0.5331, -2.94), (45.4, -0.0517, -2.998), (45.4, -0.6365, -2.94), (45.4, -1.199, -2.769), (45.4, -1.717, -2.492), (45.4, -2.171, -2.12), (45.4, -2.544, -1.665), (45.4, -2.821, -1.147), (45.4, -2.992, -0.5848)], [], [(0, 13, 12), (1, 13, 15), (0, 12, 17), (0, 17, 19), (0, 19, 16), (1, 15, 22), (2, 14, 24), (3, 18, 26), (4, 20, 28), (5, 21, 30), (1, 22, 25), (2, 24, 27), (3, 26, 29), (4, 28, 31), (5, 30, 23), (6, 32, 37), (7, 33, 39), (8, 34, 40), (9, 35, 41), (10, 36, 38), (12, 14, 2), (12, 13, 14), (13, 1, 14), (15, 16, 5), (15, 13, 16), (13, 0, 16), (17, 18, 3), (17, 12, 18), (12, 2, 18), (19, 20, 4), (19, 17, 20), (17, 3, 20), (16, 21, 5), (16, 19, 21), (19, 4, 21), (22, 23, 10), (22, 15, 23), (15, 5, 23), (24, 25, 6), (24, 14, 25), (14, 1, 25), (26, 27, 7), (26, 18, 27), (18, 2, 27), (28, 29, 8), (28, 20, 29), (20, 3, 29), (30, 31, 9), (30, 21, 31), (21, 4, 31), (25, 32, 6), (25, 22, 32), (22, 10, 32), (27, 33, 7), (27, 24, 33), (24, 6, 33), (29, 34, 8), (29, 26, 34), (26, 7, 34), (31, 35, 9), (31, 28, 35), (28, 8, 35), (23, 36, 10), (23, 30, 36), (30, 9, 36), (37, 38, 11), (37, 32, 38), (32, 10, 38), (39, 37, 11), (39, 33, 37), (33, 6, 37), (40, 39, 11), (40, 34, 39), (34, 7, 39), (41, 40, 11), (41, 35, 40), (35, 8, 40), (38, 41, 11), (38, 36, 41), (36, 9, 41), (42, 43, 45, 44), (44, 45, 47, 46), (46, 47, 49, 48), (48, 49, 51, 50), (50, 51, 53, 52), (52, 53, 55, 54), (54, 55, 57, 56), (56, 57, 59, 58), (58, 59, 61, 60), (60, 61, 63, 62), (62, 63, 65, 64), (64, 65, 67, 66), (66, 67, 69, 68), (68, 69, 71, 70), (70, 71, 73, 72), (72, 73, 75, 74), (74, 75, 77, 76), (76, 77, 79, 78), (78, 79, 81, 80), (80, 81, 83, 82), (82, 83, 85, 84), (84, 85, 87, 86), (86, 87, 89, 88), (88, 89, 91, 90), (90, 91, 93, 92), (92, 93, 95, 94), (94, 95, 97, 96), (96, 97, 99, 98), (98, 99, 101, 100), (100, 101, 103, 102), (101, 99, 134, 135), (104, 105, 43, 42), (102, 103, 105, 104), (42, 44, 46, 48, 50, 52, 54, 56, 58, 60, 62, 64, 66, 68, 70, 72, 74, 76, 78, 80, 82, 84, 86, 88, 90, 92, 94, 96, 98, 100, 102, 104), (137, 136, 168, 169), (93, 91, 130, 131), (85, 83, 126, 127), (77, 75, 122, 123), (53, 51, 110, 111), (61, 59, 114, 115), (69, 67, 118, 119), (43, 105, 137, 106), (99, 97, 133, 134), (91, 89, 129, 130), (83, 81, 125, 126), (67, 65, 117, 118), (51, 49, 109, 110), (75, 73, 121, 122), (59, 57, 113, 114), (105, 103, 136, 137), (97, 95, 132, 133), (89, 87, 128, 129), (81, 79, 124, 125), (73, 71, 120, 121), (57, 55, 112, 113), (65, 63, 116, 117), (49, 47, 108, 109), (103, 101, 135, 136), (95, 93, 131, 132), (87, 85, 127, 128), (79, 77, 123, 124), (63, 61, 115, 116), (47, 45, 107, 108), (45, 43, 106, 107), (71, 69, 119, 120), (55, 53, 111, 112), (139, 138, 169, 168, 167, 166, 165, 164, 163, 162, 161, 160, 159, 158, 157, 156, 155, 154, 153, 152, 151, 150, 149, 148, 147, 146, 145, 144, 143, 142, 141, 140), (133, 132, 164, 165), (129, 128, 160, 161), (125, 124, 156, 157), (121, 120, 152, 153), (117, 116, 148, 149), (113, 112, 144, 145), (109, 108, 140, 141), (106, 137, 169, 138), (134, 133, 165, 166), (130, 129, 161, 162), (126, 125, 157, 158), (110, 109, 141, 142), (122, 121, 153, 154), (118, 117, 149, 150), (114, 113, 145, 146), (135, 134, 166, 167), (131, 130, 162, 163), (127, 126, 158, 159), (123, 122, 154, 155), (115, 114, 146, 147), (111, 110, 142, 143), (107, 106, 138, 139), (119, 118, 150, 151), (136, 135, 167, 168), (132, 131, 163, 164), (128, 127, 159, 160), (124, 123, 155, 156), (120, 119, 151, 152), (116, 115, 147, 148), (112, 111, 143, 144), (108, 107, 139, 140)])
me_cylinder_009.use_remesh_preserve_volume = False
me_cylinder_009.use_remesh_preserve_attributes = False
me_cylinder_009.use_mirror_vertex_groups = False
me_cylinder_009.update()
me_cylinder = bpy.data.meshes.new('Cylinder')
me_cylinder.from_pydata([(0.3208, 0.08242, -12.06), (7.947, -5.458, -6.231), (-2.592, -8.883, -6.231), (-9.105, 0.08242, -6.231), (-2.592, 9.047, -6.231), (7.947, 5.623, -6.231), (3.234, -8.883, 3.195), (-7.305, -5.458, 3.195), (-7.305, 5.623, 3.195), (3.234, 9.047, 3.195), (9.747, 0.08242, 3.195), (0.3208, 0.08242, 9.021), (-1.391, -5.187, -10.48), (4.803, -3.174, -10.48), (3.091, -8.444, -7.059), (9.286, 0.08242, -7.059), (4.803, 3.339, -10.48), (-5.22, 0.08242, -10.48), (-6.932, -5.187, -7.059), (-1.391, 5.352, -10.48), (-6.932, 5.352, -7.059), (3.091, 8.609, -7.059), (10.34, -3.174, -1.518), (10.34, 3.339, -1.518), (0.3208, -10.46, -1.518), (6.515, -8.444, -1.518), (-9.702, -3.174, -1.518), (-5.874, -8.444, -1.518), (-5.874, 8.609, -1.518), (-9.702, 3.339, -1.518), (6.515, 8.609, -1.518), (0.3208, 10.62, -1.518), (7.574, -5.187, 4.023), (-2.45, -8.444, 4.023), (-8.644, 0.08242, 4.023), (-2.45, 8.609, 4.023), (7.574, 5.352, 4.023), (2.033, -5.187, 7.447), (5.861, 0.08242, 7.447), (-4.162, -3.174, 7.447), (-4.162, 3.339, 7.447), (2.033, 5.352, 7.447), (2.845, 5.076, -1.518), (-38.14, 5.076, -1.518), (2.845, 4.98, -0.544), (-38.14, 4.98, -0.544), (2.845, 4.696, 0.3927), (-38.14, 4.696, 0.3927), (2.845, 4.234, 1.256), (-38.14, 4.234, 1.256), (2.845, 3.613, 2.013), (-38.14, 3.613, 2.013), (2.845, 2.857, 2.634), (-38.14, 2.857, 2.634), (2.845, 1.993, 3.095), (-38.14, 1.993, 3.095), (2.845, 1.057, 3.379), (-38.14, 1.057, 3.379), (2.845, 0.08242, 3.475), (-38.14, 0.08242, 3.475), (2.845, -0.8917, 3.379), (-38.14, -0.8917, 3.379), (2.845, -1.828, 3.095), (-38.14, -1.828, 3.095), (2.845, -2.692, 2.634), (-38.14, -2.692, 2.634), (2.845, -3.448, 2.013), (-38.14, -3.448, 2.013), (2.845, -4.069, 1.256), (-38.14, -4.069, 1.256), (2.845, -4.531, 0.3927), (-38.14, -4.531, 0.3927), (2.845, -4.815, -0.544), (-38.14, -4.815, -0.544), (2.845, -4.911, -1.518), (-38.14, -4.911, -1.518), (2.845, -4.815, -2.492), (-38.14, -4.815, -2.492), (2.845, -4.531, -3.429), (-38.14, -4.531, -3.429), (2.845, -4.069, -4.292), (-38.14, -4.069, -4.292), (2.845, -3.448, -5.049), (-38.14, -3.448, -5.049), (2.845, -2.692, -5.67), (-38.14, -2.692, -5.67), (2.845, -1.828, -6.131), (-38.14, -1.828, -6.131), (2.845, -0.8917, -6.416), (-38.14, -0.8917, -6.416), (2.845, 0.08242, -6.511), (-38.14, 0.08243, -6.511), (2.845, 1.057, -6.416), (-38.14, 1.057, -6.416), (2.845, 1.993, -6.131), (-38.14, 1.993, -6.131), (2.845, 2.857, -5.67), (-38.14, 2.857, -5.67), (2.845, 3.613, -5.049), (-38.14, 3.613, -5.049), (2.845, 4.234, -4.292), (-38.14, 4.234, -4.292), (2.845, 4.696, -3.429), (-38.14, 4.696, -3.429), (2.845, 4.98, -2.492), (-38.14, 4.98, -2.492), (-38.14, 3.08, -1.518), (-38.14, 3.022, -0.9334), (-38.14, 2.852, -0.3711), (-38.14, 2.575, 0.1472), (-38.14, 2.202, 0.6014), (-38.14, 1.748, 0.9742), (-38.14, 1.23, 1.251), (-38.14, 0.6672, 1.422), (-38.14, 0.08242, 1.479), (-38.14, -0.5024, 1.422), (-38.14, -1.065, 1.251), (-38.14, -1.583, 0.9742), (-38.14, -2.037, 0.6014), (-38.14, -2.41, 0.1472), (-38.14, -2.687, -0.3711), (-38.14, -2.858, -0.9334), (-38.14, -2.915, -1.518), (-38.14, -2.858, -2.103), (-38.14, -2.687, -2.665), (-38.14, -2.41, -3.184), (-38.14, -2.037, -3.638), (-38.14, -1.583, -4.011), (-38.14, -1.065, -4.288), (-38.14, -0.5024, -4.458), (-38.14, 0.08242, -4.516), (-38.14, 0.6672, -4.458), (-38.14, 1.23, -4.288), (-38.14, 1.748, -4.011), (-38.14, 2.202, -3.638), (-38.14, 2.575, -3.184), (-38.14, 2.852, -2.665), (-38.14, 3.022, -2.103), (-45.25, 3.08, -1.518), (-45.25, 3.022, -0.9334), (-45.25, 2.852, -0.3711), (-45.25, 2.575, 0.1472), (-45.25, 2.202, 0.6014), (-45.25, 1.748, 0.9742), (-45.25, 1.23, 1.251), (-45.25, 0.6672, 1.422), (-45.25, 0.08242, 1.479), (-45.25, -0.5024, 1.422), (-45.25, -1.065, 1.251), (-45.25, -1.583, 0.9742), (-45.25, -2.037, 0.6014), (-45.25, -2.41, 0.1472), (-45.25, -2.687, -0.3711), (-45.25, -2.858, -0.9334), (-45.25, -2.915, -1.518), (-45.25, -2.858, -2.103), (-45.25, -2.687, -2.665), (-45.25, -2.41, -3.184), (-45.25, -2.037, -3.638), (-45.25, -1.583, -4.011), (-45.25, -1.065, -4.288), (-45.25, -0.5024, -4.458), (-45.25, 0.08242, -4.516), (-45.25, 0.6672, -4.458), (-45.25, 1.23, -4.288), (-45.25, 1.748, -4.011), (-45.25, 2.202, -3.638), (-45.25, 2.575, -3.184), (-45.25, 2.852, -2.665), (-45.25, 3.022, -2.103)], [], [(0, 13, 12), (1, 13, 15), (0, 12, 17), (0, 17, 19), (0, 19, 16), (1, 15, 22), (2, 14, 24), (3, 18, 26), (4, 20, 28), (5, 21, 30), (1, 22, 25), (2, 24, 27), (3, 26, 29), (4, 28, 31), (5, 30, 23), (6, 32, 37), (7, 33, 39), (8, 34, 40), (9, 35, 41), (10, 36, 38), (12, 14, 2), (12, 13, 14), (13, 1, 14), (15, 16, 5), (15, 13, 16), (13, 0, 16), (17, 18, 3), (17, 12, 18), (12, 2, 18), (19, 20, 4), (19, 17, 20), (17, 3, 20), (16, 21, 5), (16, 19, 21), (19, 4, 21), (22, 23, 10), (22, 15, 23), (15, 5, 23), (24, 25, 6), (24, 14, 25), (14, 1, 25), (26, 27, 7), (26, 18, 27), (18, 2, 27), (28, 29, 8), (28, 20, 29), (20, 3, 29), (30, 31, 9), (30, 21, 31), (21, 4, 31), (25, 32, 6), (25, 22, 32), (22, 10, 32), (27, 33, 7), (27, 24, 33), (24, 6, 33), (29, 34, 8), (29, 26, 34), (26, 7, 34), (31, 35, 9), (31, 28, 35), (28, 8, 35), (23, 36, 10), (23, 30, 36), (30, 9, 36), (37, 38, 11), (37, 32, 38), (32, 10, 38), (39, 37, 11), (39, 33, 37), (33, 6, 37), (40, 39, 11), (40, 34, 39), (34, 7, 39), (41, 40, 11), (41, 35, 40), (35, 8, 40), (38, 41, 11), (38, 36, 41), (36, 9, 41), (42, 43, 45, 44), (44, 45, 47, 46), (46, 47, 49, 48), (48, 49, 51, 50), (50, 51, 53, 52), (52, 53, 55, 54), (54, 55, 57, 56), (56, 57, 59, 58), (58, 59, 61, 60), (60, 61, 63, 62), (62, 63, 65, 64), (64, 65, 67, 66), (66, 67, 69, 68), (68, 69, 71, 70), (70, 71, 73, 72), (72, 73, 75, 74), (74, 75, 77, 76), (76, 77, 79, 78), (78, 79, 81, 80), (80, 81, 83, 82), (82, 83, 85, 84), (84, 85, 87, 86), (86, 87, 89, 88), (88, 89, 91, 90), (90, 91, 93, 92), (92, 93, 95, 94), (94, 95, 97, 96), (96, 97, 99, 98), (98, 99, 101, 100), (100, 101, 103, 102), (101, 99, 134, 135), (104, 105, 43, 42), (102, 103, 105, 104), (42, 44, 46, 48, 50, 52, 54, 56, 58, 60, 62, 64, 66, 68, 70, 72, 74, 76, 78, 80, 82, 84, 86, 88, 90, 92, 94, 96, 98, 100, 102, 104), (137, 136, 168, 169), (93, 91, 130, 131), (85, 83, 126, 127), (77, 75, 122, 123), (53, 51, 110, 111), (61, 59, 114, 115), (69, 67, 118, 119), (43, 105, 137, 106), (99, 97, 133, 134), (91, 89, 129, 130), (83, 81, 125, 126), (67, 65, 117, 118), (51, 49, 109, 110), (75, 73, 121, 122), (59, 57, 113, 114), (105, 103, 136, 137), (97, 95, 132, 133), (89, 87, 128, 129), (81, 79, 124, 125), (73, 71, 120, 121), (57, 55, 112, 113), (65, 63, 116, 117), (49, 47, 108, 109), (103, 101, 135, 136), (95, 93, 131, 132), (87, 85, 127, 128), (79, 77, 123, 124), (63, 61, 115, 116), (47, 45, 107, 108), (45, 43, 106, 107), (71, 69, 119, 120), (55, 53, 111, 112), (139, 138, 169, 168, 167, 166, 165, 164, 163, 162, 161, 160, 159, 158, 157, 156, 155, 154, 153, 152, 151, 150, 149, 148, 147, 146, 145, 144, 143, 142, 141, 140), (133, 132, 164, 165), (129, 128, 160, 161), (125, 124, 156, 157), (121, 120, 152, 153), (117, 116, 148, 149), (113, 112, 144, 145), (109, 108, 140, 141), (106, 137, 169, 138), (134, 133, 165, 166), (130, 129, 161, 162), (126, 125, 157, 158), (110, 109, 141, 142), (122, 121, 153, 154), (118, 117, 149, 150), (114, 113, 145, 146), (135, 134, 166, 167), (131, 130, 162, 163), (127, 126, 158, 159), (123, 122, 154, 155), (115, 114, 146, 147), (111, 110, 142, 143), (107, 106, 138, 139), (119, 118, 150, 151), (136, 135, 167, 168), (132, 131, 163, 164), (128, 127, 159, 160), (124, 123, 155, 156), (120, 119, 151, 152), (116, 115, 147, 148), (112, 111, 143, 144), (108, 107, 139, 140)])
me_cylinder.use_remesh_preserve_volume = False
me_cylinder.use_remesh_preserve_attributes = False
me_cylinder.use_mirror_vertex_groups = False
me_cylinder.update()
me_cylinder_008 = bpy.data.meshes.new('Cylinder.008')
me_cylinder_008.from_pydata([(-0.5539, 0.08241, -12.06), (-8.18, 5.623, -6.231), (2.359, 9.047, -6.231), (8.872, 0.08241, -6.231), (2.359, -8.883, -6.231), (-8.18, -5.458, -6.231), (-3.467, 9.047, 3.195), (7.072, 5.623, 3.195), (7.072, -5.458, 3.195), (-3.467, -8.883, 3.195), (-9.98, 0.08242, 3.195), (-0.5539, 0.08241, 9.021), (1.158, 5.352, -10.48), (-5.036, 3.339, -10.48), (-3.324, 8.609, -7.059), (-9.519, 0.08242, -7.059), (-5.036, -3.174, -10.48), (4.987, 0.08241, -10.48), (6.699, 5.352, -7.059), (1.158, -5.187, -10.48), (6.699, -5.187, -7.059), (-3.324, -8.444, -7.059), (-10.58, 3.339, -1.518), (-10.58, -3.174, -1.518), (-0.5539, 10.62, -1.518), (-6.749, 8.609, -1.518), (9.469, 3.339, -1.518), (5.641, 8.609, -1.518), (5.641, -8.444, -1.518), (9.469, -3.174, -1.518), (-6.749, -8.444, -1.518), (-0.5539, -10.46, -1.518), (-7.807, 5.352, 4.023), (2.216, 8.609, 4.023), (8.411, 0.08241, 4.023), (2.216, -8.444, 4.023), (-7.807, -5.187, 4.023), (-2.266, 5.352, 7.447), (-6.095, 0.08241, 7.447), (3.929, 3.339, 7.447), (3.929, -3.174, 7.447), (-2.266, -5.187, 7.447), (-3.078, -4.911, -1.518), (37.91, -4.911, -1.518), (-3.078, -4.815, -0.544), (37.91, -4.815, -0.544), (-3.078, -4.531, 0.3927), (37.91, -4.531, 0.3927), (-3.078, -4.069, 1.256), (37.91, -4.069, 1.256), (-3.078, -3.448, 2.013), (37.91, -3.448, 2.013), (-3.078, -2.692, 2.634), (37.91, -2.692, 2.634), (-3.078, -1.828, 3.095), (37.91, -1.828, 3.095), (-3.078, -0.8917, 3.379), (37.91, -0.8917, 3.379), (-3.078, 0.08242, 3.475), (37.91, 0.08241, 3.475), (-3.078, 1.057, 3.379), (37.91, 1.057, 3.379), (-3.078, 1.993, 3.095), (37.91, 1.993, 3.095), (-3.078, 2.857, 2.634), (37.91, 2.857, 2.634), (-3.078, 3.613, 2.013), (37.91, 3.613, 2.013), (-3.078, 4.234, 1.256), (37.91, 4.234, 1.256), (-3.078, 4.696, 0.3927), (37.91, 4.696, 0.3927), (-3.078, 4.98, -0.544), (37.91, 4.98, -0.544), (-3.078, 5.076, -1.518), (37.91, 5.076, -1.518), (-3.078, 4.98, -2.492), (37.91, 4.98, -2.492), (-3.078, 4.696, -3.429), (37.91, 4.696, -3.429), (-3.078, 4.234, -4.292), (37.91, 4.234, -4.292), (-3.078, 3.613, -5.049), (37.91, 3.613, -5.049), (-3.078, 2.857, -5.67), (37.91, 2.857, -5.67), (-3.078, 1.993, -6.131), (37.91, 1.993, -6.131), (-3.078, 1.057, -6.416), (37.91, 1.057, -6.416), (-3.078, 0.08242, -6.511), (37.91, 0.0824, -6.511), (-3.078, -0.8917, -6.416), (37.91, -0.8917, -6.416), (-3.078, -1.828, -6.131), (37.91, -1.828, -6.131), (-3.078, -2.692, -5.67), (37.91, -2.692, -5.67), (-3.078, -3.448, -5.049), (37.91, -3.448, -5.049), (-3.078, -4.069, -4.292), (37.91, -4.069, -4.292), (-3.078, -4.531, -3.429), (37.91, -4.531, -3.429), (-3.078, -4.815, -2.492), (37.91, -4.815, -2.492), (37.91, -2.915, -1.518), (37.91, -2.858, -0.9334), (37.91, -2.687, -0.3711), (37.91, -2.41, 0.1472), (37.91, -2.037, 0.6014), (37.91, -1.583, 0.9742), (37.91, -1.065, 1.251), (37.91, -0.5024, 1.422), (37.91, 0.08241, 1.479), (37.91, 0.6672, 1.422), (37.91, 1.23, 1.251), (37.91, 1.748, 0.9742), (37.91, 2.202, 0.6014), (37.91, 2.575, 0.1472), (37.91, 2.852, -0.3711), (37.91, 3.022, -0.9334), (37.91, 3.08, -1.518), (37.91, 3.022, -2.103), (37.91, 2.852, -2.665), (37.91, 2.575, -3.184), (37.91, 2.202, -3.638), (37.91, 1.748, -4.011), (37.91, 1.23, -4.288), (37.91, 0.6672, -4.458), (37.91, 0.0824, -4.516), (37.91, -0.5024, -4.458), (37.91, -1.065, -4.288), (37.91, -1.583, -4.011), (37.91, -2.037, -3.638), (37.91, -2.41, -3.184), (37.91, -2.687, -2.665), (37.91, -2.858, -2.103), (45.02, -2.915, -1.518), (45.02, -2.858, -0.9334), (45.02, -2.687, -0.3711), (45.02, -2.41, 0.1472), (45.02, -2.037, 0.6014), (45.02, -1.583, 0.9742), (45.02, -1.065, 1.251), (45.02, -0.5024, 1.422), (45.02, 0.08241, 1.479), (45.02, 0.6672, 1.422), (45.02, 1.23, 1.251), (45.02, 1.748, 0.9742), (45.02, 2.202, 0.6014), (45.02, 2.575, 0.1472), (45.02, 2.852, -0.3711), (45.02, 3.022, -0.9334), (45.02, 3.08, -1.518), (45.02, 3.022, -2.103), (45.02, 2.852, -2.665), (45.02, 2.575, -3.184), (45.02, 2.202, -3.638), (45.02, 1.748, -4.011), (45.02, 1.23, -4.288), (45.02, 0.6672, -4.458), (45.02, 0.0824, -4.516), (45.02, -0.5024, -4.458), (45.02, -1.065, -4.288), (45.02, -1.583, -4.011), (45.02, -2.037, -3.638), (45.02, -2.41, -3.184), (45.02, -2.687, -2.665), (45.02, -2.858, -2.103)], [], [(0, 13, 12), (1, 13, 15), (0, 12, 17), (0, 17, 19), (0, 19, 16), (1, 15, 22), (2, 14, 24), (3, 18, 26), (4, 20, 28), (5, 21, 30), (1, 22, 25), (2, 24, 27), (3, 26, 29), (4, 28, 31), (5, 30, 23), (6, 32, 37), (7, 33, 39), (8, 34, 40), (9, 35, 41), (10, 36, 38), (12, 14, 2), (12, 13, 14), (13, 1, 14), (15, 16, 5), (15, 13, 16), (13, 0, 16), (17, 18, 3), (17, 12, 18), (12, 2, 18), (19, 20, 4), (19, 17, 20), (17, 3, 20), (16, 21, 5), (16, 19, 21), (19, 4, 21), (22, 23, 10), (22, 15, 23), (15, 5, 23), (24, 25, 6), (24, 14, 25), (14, 1, 25), (26, 27, 7), (26, 18, 27), (18, 2, 27), (28, 29, 8), (28, 20, 29), (20, 3, 29), (30, 31, 9), (30, 21, 31), (21, 4, 31), (25, 32, 6), (25, 22, 32), (22, 10, 32), (27, 33, 7), (27, 24, 33), (24, 6, 33), (29, 34, 8), (29, 26, 34), (26, 7, 34), (31, 35, 9), (31, 28, 35), (28, 8, 35), (23, 36, 10), (23, 30, 36), (30, 9, 36), (37, 38, 11), (37, 32, 38), (32, 10, 38), (39, 37, 11), (39, 33, 37), (33, 6, 37), (40, 39, 11), (40, 34, 39), (34, 7, 39), (41, 40, 11), (41, 35, 40), (35, 8, 40), (38, 41, 11), (38, 36, 41), (36, 9, 41), (42, 43, 45, 44), (44, 45, 47, 46), (46, 47, 49, 48), (48, 49, 51, 50), (50, 51, 53, 52), (52, 53, 55, 54), (54, 55, 57, 56), (56, 57, 59, 58), (58, 59, 61, 60), (60, 61, 63, 62), (62, 63, 65, 64), (64, 65, 67, 66), (66, 67, 69, 68), (68, 69, 71, 70), (70, 71, 73, 72), (72, 73, 75, 74), (74, 75, 77, 76), (76, 77, 79, 78), (78, 79, 81, 80), (80, 81, 83, 82), (82, 83, 85, 84), (84, 85, 87, 86), (86, 87, 89, 88), (88, 89, 91, 90), (90, 91, 93, 92), (92, 93, 95, 94), (94, 95, 97, 96), (96, 97, 99, 98), (98, 99, 101, 100), (100, 101, 103, 102), (101, 99, 134, 135), (104, 105, 43, 42), (102, 103, 105, 104), (42, 44, 46, 48, 50, 52, 54, 56, 58, 60, 62, 64, 66, 68, 70, 72, 74, 76, 78, 80, 82, 84, 86, 88, 90, 92, 94, 96, 98, 100, 102, 104), (137, 136, 168, 169), (93, 91, 130, 131), (85, 83, 126, 127), (77, 75, 122, 123), (53, 51, 110, 111), (61, 59, 114, 115), (69, 67, 118, 119), (43, 105, 137, 106), (99, 97, 133, 134), (91, 89, 129, 130), (83, 81, 125, 126), (67, 65, 117, 118), (51, 49, 109, 110), (75, 73, 121, 122), (59, 57, 113, 114), (105, 103, 136, 137), (97, 95, 132, 133), (89, 87, 128, 129), (81, 79, 124, 125), (73, 71, 120, 121), (57, 55, 112, 113), (65, 63, 116, 117), (49, 47, 108, 109), (103, 101, 135, 136), (95, 93, 131, 132), (87, 85, 127, 128), (79, 77, 123, 124), (63, 61, 115, 116), (47, 45, 107, 108), (45, 43, 106, 107), (71, 69, 119, 120), (55, 53, 111, 112), (139, 138, 169, 168, 167, 166, 165, 164, 163, 162, 161, 160, 159, 158, 157, 156, 155, 154, 153, 152, 151, 150, 149, 148, 147, 146, 145, 144, 143, 142, 141, 140), (133, 132, 164, 165), (129, 128, 160, 161), (125, 124, 156, 157), (121, 120, 152, 153), (117, 116, 148, 149), (113, 112, 144, 145), (109, 108, 140, 141), (106, 137, 169, 138), (134, 133, 165, 166), (130, 129, 161, 162), (126, 125, 157, 158), (110, 109, 141, 142), (122, 121, 153, 154), (118, 117, 149, 150), (114, 113, 145, 146), (135, 134, 166, 167), (131, 130, 162, 163), (127, 126, 158, 159), (123, 122, 154, 155), (115, 114, 146, 147), (111, 110, 142, 143), (107, 106, 138, 139), (119, 118, 150, 151), (136, 135, 167, 168), (132, 131, 163, 164), (128, 127, 159, 160), (124, 123, 155, 156), (120, 119, 151, 152), (116, 115, 147, 148), (112, 111, 143, 144), (108, 107, 139, 140)])
me_cylinder_008.use_remesh_preserve_volume = False
me_cylinder_008.use_remesh_preserve_attributes = False
me_cylinder_008.use_mirror_vertex_groups = False
me_cylinder_008.update()
me_cylinder_001 = bpy.data.meshes.new('Cylinder.001')
me_cylinder_001.from_pydata([(7.557e-07, 39.84, 6.873), (1.642e-06, -39.84, 6.873), (1.341, 39.84, 6.741), (1.341, -39.84, 6.741), (2.63, 39.84, 6.35), (2.63, -39.84, 6.35), (3.818, 39.84, 5.715), (3.818, -39.84, 5.715), (4.86, 39.84, 4.86), (4.86, -39.84, 4.86), (5.715, 39.84, 3.818), (5.715, -39.84, 3.818), (6.35, 39.84, 2.63), (6.35, -39.84, 2.63), (6.741, 39.84, 1.341), (6.741, -39.84, 1.341), (6.873, 39.84, -2.419e-05), (6.873, -39.84, 2.283e-05), (6.741, 39.84, -1.341), (6.741, -39.84, -1.341), (6.35, 39.84, -2.63), (6.35, -39.84, -2.63), (5.715, 39.84, -3.818), (5.715, -39.84, -3.818), (4.86, 39.84, -4.86), (4.86, -39.84, -4.86), (3.818, 39.84, -5.715), (3.818, -39.84, -5.715), (2.63, 39.84, -6.35), (2.63, -39.84, -6.35), (1.341, 39.84, -6.741), (1.341, -39.84, -6.741), (-3.881e-06, 39.84, -6.873), (-2.995e-06, -39.84, -6.873), (-1.341, 39.84, -6.741), (-1.341, -39.84, -6.741), (-2.63, 39.84, -6.35), (-2.63, -39.84, -6.35), (-3.818, 39.84, -5.715), (-3.818, -39.84, -5.715), (-4.86, 39.84, -4.86), (-4.86, -39.84, -4.86), (-5.715, 39.84, -3.818), (-5.715, -39.84, -3.818), (-6.35, 39.84, -2.63), (-6.35, -39.84, -2.63), (-6.741, 39.84, -1.341), (-6.741, -39.84, -1.341), (-6.873, 39.84, -1.567e-05), (-6.873, -39.84, 3.134e-05), (-6.741, 39.84, 1.341), (-6.741, -39.84, 1.341), (-6.35, 39.84, 2.63), (-6.35, -39.84, 2.63), (-5.715, 39.84, 3.818), (-5.715, -39.84, 3.818), (-4.86, 39.84, 4.86), (-4.86, -39.84, 4.86), (-3.818, 39.84, 5.715), (-3.818, -39.84, 5.715), (-2.63, 39.84, 6.35), (-2.63, -39.84, 6.35), (-1.341, 39.84, 6.741), (-1.341, -39.84, 6.741), (-3.671e-06, 41.23, -18.42), (2.992e-08, 41.23, 2.8), (2.07, 40.96, -18.42), (2.07, 40.96, 2.8), (4.06, 40.16, -18.42), (4.06, 40.16, 2.8), (5.894, 38.86, -18.42), (5.894, 38.86, 2.8), (7.502, 37.1, -18.42), (7.502, 37.1, 2.8), (8.821, 34.97, -18.42), (8.821, 34.97, 2.8), (9.802, 32.53, -18.42), (9.802, 32.53, 2.8), (10.41, 29.89, -18.42), (10.41, 29.89, 2.8), (10.61, 27.14, -18.42), (10.61, 27.14, 2.8), (10.41, 24.39, -18.42), (10.41, 24.39, 2.8), (9.802, 21.74, -18.42), (9.802, 21.74, 2.8), (8.821, 19.31, -18.42), (8.821, 19.31, 2.8), (7.502, 17.17, -18.42), (7.502, 17.17, 2.8), (5.894, 15.42, -18.42), (5.894, 15.42, 2.8), (4.06, 14.11, -18.42), (4.06, 14.11, 2.8), (2.07, 13.31, -18.42), (2.07, 13.31, 2.8), (-6.814e-06, 13.04, -18.42), (-3.114e-06, 13.04, 2.8), (-2.07, 13.31, -18.42), (-2.07, 13.31, 2.8), (-4.06, 14.11, -18.42), (-4.06, 14.11, 2.8), (-5.894, 15.42, -18.42), (-5.894, 15.42, 2.8), (-7.502, 17.17, -18.42), (-7.502, 17.17, 2.8), (-8.821, 19.31, -18.42), (-8.821, 19.31, 2.8), (-9.802, 21.74, -18.42), (-9.802, 21.74, 2.8), (-10.41, 24.39, -18.42), (-10.41, 24.39, 2.8), (-10.61, 27.14, -18.42), (-10.61, 27.14, 2.8), (-10.41, 29.89, -18.42), (-10.41, 29.89, 2.8), (-9.802, 32.53, -18.42), (-9.802, 32.53, 2.8), (-8.821, 34.97, -18.42), (-8.821, 34.97, 2.8), (-7.502, 37.1, -18.42), (-7.502, 37.1, 2.8), (-5.894, 38.86, -18.42), (-5.894, 38.86, 2.8), (-4.06, 40.16, -18.42), (-4.06, 40.16, 2.8), (-2.07, 40.96, -18.42), (-2.07, 40.96, 2.8), (7.676e-07, 38.68, 5.561), (1.695, 38.46, 5.561), (3.326, 37.8, 5.561), (4.828, 36.74, 5.561), (6.145, 35.3, 5.561), (7.226, 33.55, 5.561), (8.029, 31.56, 5.561), (8.524, 29.39, 5.561), (8.691, 27.14, 5.561), (8.524, 24.88, 5.561), (8.029, 22.72, 5.561), (7.226, 20.72, 5.561), (6.145, 18.97, 5.561), (4.828, 17.54, 5.561), (3.326, 16.47, 5.561), (1.695, 15.81, 5.561), (-1.807e-06, 15.59, 5.561), (-1.695, 15.81, 5.561), (-3.326, 16.47, 5.561), (-4.828, 17.54, 5.561), (-6.145, 18.97, 5.561), (-7.226, 20.72, 5.561), (-8.029, 22.72, 5.561), (-8.524, 24.88, 5.561), (-8.691, 27.14, 5.561), (-8.524, 29.39, 5.561), (-8.029, 31.56, 5.561), (-7.226, 33.55, 5.561), (-6.145, 35.3, 5.561), (-4.828, 36.74, 5.561), (-3.326, 37.8, 5.561), (-1.695, 38.46, 5.561), (-6.581, 27.14, -6.841), (-12.91, 27.14, -8.76), (-18.74, 27.14, -11.88), (-23.85, 27.14, -16.07), (-28.05, 27.14, -21.18), (-31.16, 27.14, -27.02), (-33.08, 27.14, -33.34), (-33.73, 27.14, -39.92), (-33.08, 27.14, -46.51), (-31.16, 27.14, -52.83), (-28.05, 27.14, -58.66), (-23.85, 27.14, -63.78), (-18.74, 27.14, -67.97), (-12.91, 27.14, -71.09), (-6.581, 27.14, -73.01), (-6.454, 28.84, -6.841), (-12.66, 30.48, -8.76), (-18.38, 31.99, -11.88), (-23.39, 33.32, -16.07), (-27.51, 34.41, -21.18), (-30.57, 35.21, -27.02), (-32.45, 35.71, -33.34), (-33.08, 35.88, -39.92), (-32.45, 35.71, -46.51), (-30.57, 35.21, -52.83), (-27.51, 34.41, -58.66), (-23.39, 33.32, -63.78), (-18.38, 31.99, -67.97), (-12.66, 30.48, -71.09), (-6.454, 28.84, -73.01), (-6.08, 30.48, -6.841), (-11.93, 33.7, -8.76), (-17.31, 36.67, -11.88), (-22.04, 39.26, -16.07), (-25.91, 41.4, -21.18), (-28.79, 42.98, -27.02), (-30.57, 43.96, -33.34), (-31.16, 44.29, -39.92), (-30.57, 43.96, -46.51), (-28.79, 42.98, -52.83), (-25.91, 41.4, -58.66), (-22.04, 39.26, -63.78), (-17.31, 36.67, -67.97), (-11.93, 33.7, -71.09), (-6.08, 30.48, -73.01), (-5.472, 31.99, -6.841), (-10.73, 36.67, -8.76), (-15.58, 40.97, -11.88), (-19.83, 44.74, -16.07), (-23.32, 47.84, -21.18), (-25.91, 50.14, -27.02), (-27.51, 51.56, -33.34), (-28.05, 52.04, -39.92), (-27.51, 51.56, -46.51), (-25.91, 50.14, -52.83), (-23.32, 47.84, -58.66), (-19.83, 44.74, -63.78), (-15.58, 40.97, -67.97), (-10.73, 36.67, -71.09), (-5.472, 31.99, -73.01), (-4.653, 33.32, -6.841), (-9.128, 39.26, -8.76), (-13.25, 44.74, -11.88), (-16.87, 49.55, -16.07), (-19.83, 53.49, -21.18), (-22.04, 56.42, -27.02), (-23.39, 58.22, -33.34), (-23.85, 58.83, -39.92), (-23.39, 58.22, -46.51), (-22.04, 56.42, -52.83), (-19.83, 53.49, -58.67), (-16.87, 49.55, -63.78), (-13.25, 44.74, -67.97), (-9.128, 39.26, -71.09), (-4.653, 33.32, -73.01), (-3.656, 34.41, -6.841), (-7.172, 41.4, -8.76), (-10.41, 47.84, -11.88), (-13.25, 53.49, -16.07), (-15.58, 58.12, -21.18), (-17.31, 61.57, -27.02), (-18.38, 63.69, -33.34), (-18.74, 64.4, -39.92), (-18.38, 63.69, -46.51), (-17.31, 61.57, -52.83), (-15.58, 58.12, -58.67), (-13.25, 53.49, -63.78), (-10.41, 47.84, -67.97), (-7.172, 41.4, -71.09), (-3.656, 34.41, -73.01), (-2.518, 35.21, -6.841), (-4.94, 42.98, -8.76), (-7.172, 50.14, -11.88), (-9.128, 56.42, -16.07), (-10.73, 61.57, -21.18), (-11.93, 65.39, -27.02), (-12.66, 67.75, -33.34), (-12.91, 68.54, -39.92), (-12.66, 67.75, -46.51), (-11.93, 65.39, -52.83), (-10.73, 61.57, -58.67), (-9.128, 56.42, -63.78), (-7.172, 50.14, -67.97), (-4.94, 42.98, -71.09), (-2.518, 35.21, -73.01), (-1.284, 35.71, -6.841), (-2.518, 43.96, -8.76), (-3.656, 51.56, -11.88), (-4.653, 58.22, -16.07), (-5.472, 63.69, -21.18), (-6.08, 67.75, -27.02), (-6.454, 70.25, -33.34), (-6.581, 71.09, -39.92), (-6.454, 70.25, -46.51), (-6.08, 67.75, -52.83), (-5.472, 63.69, -58.67), (-4.653, 58.22, -63.78), (-3.656, 51.56, -67.97), (-2.518, 43.96, -71.09), (-1.284, 35.71, -73.01), (2.138e-06, 35.88, -6.841), (1.458e-06, 44.29, -8.76), (5.77e-07, 52.04, -11.88), (2.116e-08, 58.83, -16.07), (-4.297e-07, 64.4, -21.18), (-3.503e-06, 68.54, -27.02), (-6.142e-07, 71.09, -33.34), (-2.274e-06, 71.96, -39.92), (-2.91e-06, 71.09, -46.51), (-9.514e-06, 68.54, -52.83), (-6.967e-06, 64.4, -58.67), (-8.299e-06, 58.83, -63.78), (-8.201e-06, 52.04, -67.97), (-9.915e-06, 44.29, -71.09), (-1.003e-05, 35.88, -73.01), (1.284, 35.71, -6.841), (2.518, 43.96, -8.76), (3.656, 51.56, -11.88), (4.653, 58.22, -16.07), (5.472, 63.69, -21.18), (6.08, 67.75, -27.02), (6.454, 70.25, -33.34), (6.581, 71.09, -39.92), (6.454, 70.25, -46.51), (6.08, 67.75, -52.83), (5.472, 63.69, -58.67), (4.653, 58.22, -63.78), (3.656, 51.56, -67.97), (2.518, 43.96, -71.09), (1.284, 35.71, -73.01), (2.518, 35.21, -6.841), (4.94, 42.98, -8.76), (7.172, 50.14, -11.88), (9.128, 56.42, -16.07), (10.73, 61.57, -21.18), (11.93, 65.39, -27.02), (12.66, 67.75, -33.34), (12.91, 68.54, -39.92), (12.66, 67.75, -46.51), (11.93, 65.39, -52.83), (10.73, 61.57, -58.67), (9.128, 56.42, -63.78), (7.172, 50.14, -67.97), (4.94, 42.98, -71.09), (2.518, 35.21, -73.01), (3.656, 34.41, -6.841), (7.172, 41.4, -8.76), (10.41, 47.84, -11.88), (13.25, 53.49, -16.07), (15.58, 58.12, -21.18), (17.31, 61.57, -27.02), (18.38, 63.69, -33.34), (18.74, 64.4, -39.92), (18.38, 63.69, -46.51), (17.31, 61.57, -52.83), (15.58, 58.12, -58.67), (13.25, 53.49, -63.78), (10.41, 47.84, -67.97), (7.172, 41.4, -71.09), (3.656, 34.41, -73.01), (4.653, 33.32, -6.841), (9.128, 39.26, -8.76), (13.25, 44.74, -11.88), (16.87, 49.55, -16.07), (19.83, 53.49, -21.18), (22.04, 56.42, -27.02), (23.39, 58.22, -33.34), (23.85, 58.83, -39.92), (23.39, 58.22, -46.51), (22.04, 56.42, -52.83), (19.83, 53.49, -58.67), (16.87, 49.55, -63.78), (13.25, 44.74, -67.97), (9.128, 39.26, -71.09), (4.653, 33.32, -73.01), (5.472, 31.99, -6.841), (10.73, 36.67, -8.76), (15.58, 40.97, -11.88), (19.83, 44.74, -16.07), (23.32, 47.84, -21.18), (25.91, 50.14, -27.02), (27.51, 51.56, -33.34), (28.05, 52.04, -39.92), (27.51, 51.56, -46.51), (25.91, 50.14, -52.83), (23.32, 47.84, -58.67), (19.83, 44.74, -63.78), (15.58, 40.97, -67.97), (10.73, 36.67, -71.09), (5.472, 31.99, -73.01), (6.08, 30.48, -6.841), (11.93, 33.7, -8.76), (17.31, 36.67, -11.88), (22.04, 39.26, -16.07), (25.91, 41.4, -21.18), (28.79, 42.98, -27.02), (30.57, 43.96, -33.34), (31.16, 44.29, -39.92), (30.57, 43.96, -46.51), (28.79, 42.98, -52.83), (25.91, 41.4, -58.67), (22.04, 39.26, -63.78), (17.31, 36.67, -67.97), (11.93, 33.7, -71.09), (6.08, 30.48, -73.01), (6.454, 28.84, -6.841), (12.66, 30.48, -8.76), (18.38, 31.99, -11.88), (23.39, 33.32, -16.07), (27.51, 34.41, -21.18), (30.57, 35.21, -27.02), (32.45, 35.71, -33.34), (33.08, 35.88, -39.92), (32.45, 35.71, -46.51), (30.57, 35.21, -52.83), (27.51, 34.41, -58.67), (23.39, 33.32, -63.78), (18.38, 31.99, -67.97), (12.66, 30.48, -71.09), (6.454, 28.84, -73.01), (6.581, 27.14, -6.841), (12.91, 27.14, -8.76), (18.74, 27.14, -11.88), (23.85, 27.14, -16.07), (28.05, 27.14, -21.18), (31.16, 27.14, -27.02), (33.08, 27.14, -33.34), (33.73, 27.14, -39.92), (33.08, 27.14, -46.51), (31.16, 27.14, -52.83), (28.05, 27.14, -58.66), (23.85, 27.14, -63.78), (18.74, 27.14, -67.97), (12.91, 27.14, -71.09), (6.581, 27.14, -73.01), (6.454, 25.43, -6.841), (12.66, 23.79, -8.76), (18.38, 22.28, -11.88), (23.39, 20.95, -16.07), (27.51, 19.87, -21.18), (30.57, 19.06, -27.02), (32.45, 18.56, -33.34), (33.08, 18.39, -39.92), (32.45, 18.56, -46.51), (30.57, 19.06, -52.83), (27.51, 19.87, -58.67), (23.39, 20.95, -63.78), (18.38, 22.28, -67.97), (12.66, 23.79, -71.09), (6.454, 25.43, -73.01), (6.08, 23.79, -6.841), (11.93, 20.57, -8.76), (17.31, 17.61, -11.88), (22.04, 15.01, -16.07), (25.91, 12.88, -21.18), (28.79, 11.29, -27.02), (30.57, 10.31, -33.34), (31.16, 9.985, -39.92), (30.57, 10.31, -46.51), (28.79, 11.29, -52.83), (25.91, 12.88, -58.66), (22.04, 15.01, -63.78), (17.31, 17.61, -67.97), (11.93, 20.57, -71.09), (6.08, 23.79, -73.01), (5.472, 22.28, -6.841), (10.73, 17.61, -8.76), (15.58, 13.3, -11.88), (19.83, 9.53, -16.07), (23.32, 6.433, -21.18), (25.91, 4.132, -27.02), (27.51, 2.715, -33.34), (28.05, 2.237, -39.92), (27.51, 2.715, -46.51), (25.91, 4.132, -52.83), (23.32, 6.433, -58.66), (19.83, 9.53, -63.78), (15.58, 13.3, -67.97), (10.73, 17.61, -71.09), (5.472, 22.28, -73.01), (4.653, 20.95, -6.841), (9.128, 15.01, -8.76), (13.25, 9.53, -11.88), (16.87, 4.727, -16.07), (19.83, 0.7859, -21.18), (22.04, -2.143, -27.02), (23.39, -3.946, -33.34), (23.85, -4.555, -39.92), (23.39, -3.946, -46.51), (22.04, -2.143, -52.83), (19.83, 0.7859, -58.66), (16.87, 4.727, -63.78), (13.25, 9.53, -67.97), (9.128, 15.01, -71.09), (4.653, 20.95, -73.01), (3.656, 19.87, -6.841), (7.172, 12.88, -8.76), (10.41, 6.433, -11.88), (13.25, 0.7859, -16.07), (15.58, -3.849, -21.18), (17.31, -7.292, -27.02), (18.38, -9.413, -33.34), (18.74, -10.13, -39.92), (18.38, -9.413, -46.51), (17.31, -7.292, -52.83), (15.58, -3.849, -58.66), (13.25, 0.7859, -63.78), (10.41, 6.433, -67.97), (7.172, 12.88, -71.09), (3.656, 19.87, -73.01), (-9.445e-06, 27.14, -73.66), (2.518, 19.06, -6.841), (4.94, 11.29, -8.76), (7.172, 4.132, -11.88), (9.128, -2.143, -16.07), (10.73, -7.292, -21.18), (11.93, -11.12, -27.02), (12.66, -13.47, -33.34), (12.91, -14.27, -39.92), (12.66, -13.47, -46.51), (11.93, -11.12, -52.83), (10.73, -7.292, -58.66), (9.128, -2.143, -63.78), (7.172, 4.132, -67.97), (4.94, 11.29, -71.09), (2.518, 19.06, -73.01), (1.284, 18.56, -6.841), (2.518, 10.31, -8.76), (3.656, 2.715, -11.88), (4.653, -3.946, -16.07), (5.472, -9.413, -21.18), (6.08, -13.47, -27.02), (6.454, -15.98, -33.34), (6.581, -16.82, -39.92), (6.454, -15.98, -46.51), (6.08, -13.47, -52.83), (5.472, -9.413, -58.66), (4.653, -3.946, -63.78), (3.656, 2.715, -67.97), (2.518, 10.31, -71.09), (1.284, 18.56, -73.01), (1.829e-06, 18.39, -6.841), (5.829e-07, 9.985, -8.76), (1.254e-07, 2.237, -11.88), (-3.798e-06, -4.555, -16.07), (-6.135e-06, -10.13, -21.18), (-1.075e-06, -14.27, -27.02), (-9.69e-06, -16.82, -33.34), (-9.32e-06, -17.68, -39.92), (-1.199e-05, -16.82, -46.51), (-5.577e-06, -14.27, -52.83), (-1.267e-05, -10.13, -58.66), (-1.212e-05, -4.555, -63.78), (-1.041e-05, 2.237, -67.97), (-1.129e-05, 9.985, -71.09), (-9.585e-06, 18.39, -73.01), (-1.284, 18.56, -6.841), (-2.518, 10.31, -8.76), (-3.656, 2.715, -11.88), (-4.653, -3.946, -16.07), (-5.472, -9.413, -21.18), (-6.08, -13.47, -27.02), (-6.454, -15.98, -33.34), (-6.581, -16.82, -39.92), (-6.454, -15.98, -46.51), (-6.08, -13.47, -52.83), (-5.472, -9.413, -58.66), (-4.653, -3.946, -63.78), (-3.656, 2.715, -67.97), (-2.518, 10.31, -71.09), (-1.284, 18.56, -73.01), (-2.518, 19.06, -6.841), (-4.94, 11.29, -8.76), (-7.172, 4.132, -11.88), (-9.128, -2.143, -16.07), (-10.73, -7.292, -21.18), (-11.93, -11.12, -27.02), (-12.66, -13.47, -33.34), (-12.91, -14.27, -39.92), (-12.66, -13.47, -46.51), (-11.93, -11.12, -52.83), (-10.73, -7.292, -58.66), (-9.128, -2.143, -63.78), (-7.172, 4.132, -67.97), (-4.94, 11.29, -71.09), (-2.518, 19.06, -73.01), (-3.656, 19.87, -6.841), (-7.172, 12.88, -8.76), (-10.41, 6.433, -11.88), (-13.25, 0.7859, -16.07), (-15.58, -3.849, -21.18), (-17.31, -7.292, -27.02), (-18.38, -9.413, -33.34), (-18.74, -10.13, -39.92), (-18.38, -9.413, -46.51), (-17.31, -7.292, -52.83), (-15.58, -3.849, -58.66), (-13.25, 0.7859, -63.78), (-10.41, 6.433, -67.97), (-7.172, 12.88, -71.09), (-3.656, 19.87, -73.01), (-4.653, 20.95, -6.841), (-9.128, 15.01, -8.76), (-13.25, 9.53, -11.88), (-16.87, 4.727, -16.07), (-19.83, 0.7859, -21.18), (-22.04, -2.143, -27.02), (-23.39, -3.946, -33.34), (-23.85, -4.555, -39.92), (-23.39, -3.946, -46.51), (-22.04, -2.143, -52.83), (-19.83, 0.7859, -58.66), (-16.87, 4.727, -63.78), (-13.25, 9.53, -67.97), (-9.128, 15.01, -71.09), (-4.653, 20.95, -73.01), (-5.472, 22.28, -6.841), (-10.73, 17.61, -8.76), (-15.58, 13.3, -11.88), (-19.83, 9.53, -16.07), (-23.32, 6.433, -21.18), (-25.91, 4.132, -27.02), (-27.51, 2.715, -33.34), (-28.05, 2.237, -39.92), (-27.51, 2.715, -46.51), (-25.91, 4.132, -52.83), (-23.32, 6.433, -58.66), (-19.83, 9.53, -63.78), (-15.58, 13.3, -67.97), (-10.73, 17.61, -71.09), (-5.472, 22.28, -73.01), (-7.833e-06, 27.14, -6.193), (-6.08, 23.79, -6.841), (-11.93, 20.57, -8.76), (-17.31, 17.61, -11.88), (-22.04, 15.01, -16.07), (-25.91, 12.88, -21.18), (-28.79, 11.29, -27.02), (-30.57, 10.31, -33.34), (-31.16, 9.985, -39.92), (-30.57, 10.31, -46.51), (-28.79, 11.29, -52.83), (-25.91, 12.88, -58.66), (-22.04, 15.01, -63.78), (-17.31, 17.61, -67.97), (-11.93, 20.57, -71.09), (-6.08, 23.79, -73.01), (-6.454, 25.43, -6.841), (-12.66, 23.79, -8.76), (-18.38, 22.28, -11.88), (-23.39, 20.95, -16.07), (-27.51, 19.87, -21.18), (-30.57, 19.06, -27.02), (-32.45, 18.56, -33.34), (-33.08, 18.39, -39.92), (-32.45, 18.56, -46.51), (-30.57, 19.06, -52.83), (-27.51, 19.87, -58.66), (-23.39, 20.95, -63.78), (-18.38, 22.28, -67.97), (-12.66, 23.79, -71.09), (-6.454, 25.43, -73.01)], [], [(0, 1, 3, 2), (2, 3, 5, 4), (4, 5, 7, 6), (6, 7, 9, 8), (8, 9, 11, 10), (10, 11, 13, 12), (12, 13, 15, 14), (14, 15, 17, 16), (16, 17, 19, 18), (18, 19, 21, 20), (20, 21, 23, 22), (22, 23, 25, 24), (24, 25, 27, 26), (26, 27, 29, 28), (28, 29, 31, 30), (30, 31, 33, 32), (32, 33, 35, 34), (34, 35, 37, 36), (36, 37, 39, 38), (38, 39, 41, 40), (40, 41, 43, 42), (42, 43, 45, 44), (44, 45, 47, 46), (46, 47, 49, 48), (48, 49, 51, 50), (50, 51, 53, 52), (52, 53, 55, 54), (54, 55, 57, 56), (56, 57, 59, 58), (58, 59, 61, 60), (3, 1, 63, 61, 59, 57, 55, 53, 51, 49, 47, 45, 43, 41, 39, 37, 35, 33, 31, 29, 27, 25, 23, 21, 19, 17, 15, 13, 11, 9, 7, 5), (62, 63, 1, 0), (60, 61, 63, 62), (0, 2, 4, 6, 8, 10, 12, 14, 16, 18, 20, 22, 24, 26, 28, 30, 32, 34, 36, 38, 40, 42, 44, 46, 48, 50, 52, 54, 56, 58, 60, 62), (64, 65, 67, 66), (66, 67, 69, 68), (68, 69, 71, 70), (70, 71, 73, 72), (72, 73, 75, 74), (74, 75, 77, 76), (76, 77, 79, 78), (78, 79, 81, 80), (80, 81, 83, 82), (82, 83, 85, 84), (84, 85, 87, 86), (86, 87, 89, 88), (88, 89, 91, 90), (90, 91, 93, 92), (92, 93, 95, 94), (94, 95, 97, 96), (96, 97, 99, 98), (98, 99, 101, 100), (100, 101, 103, 102), (102, 103, 105, 104), (104, 105, 107, 106), (106, 107, 109, 108), (108, 109, 111, 110), (110, 111, 113, 112), (112, 113, 115, 114), (114, 115, 117, 116), (116, 117, 119, 118), (118, 119, 121, 120), (120, 121, 123, 122), (122, 123, 125, 124), (127, 125, 158, 159), (126, 127, 65, 64), (124, 125, 127, 126), (64, 66, 68, 70, 72, 74, 76, 78, 80, 82, 84, 86, 88, 90, 92, 94, 96, 98, 100, 102, 104, 106, 108, 110, 112, 114, 116, 118, 120, 122, 124, 126), (129, 128, 159, 158, 157, 156, 155, 154, 153, 152, 151, 150, 149, 148, 147, 146, 145, 144, 143, 142, 141, 140, 139, 138, 137, 136, 135, 134, 133, 132, 131, 130), (119, 117, 154, 155), (111, 109, 150, 151), (103, 101, 146, 147), (71, 69, 130, 131), (95, 93, 142, 143), (79, 77, 134, 135), (87, 85, 138, 139), (125, 123, 157, 158), (117, 115, 153, 154), (109, 107, 149, 150), (101, 99, 145, 146), (85, 83, 137, 138), (69, 67, 129, 130), (67, 65, 128, 129), (93, 91, 141, 142), (77, 75, 133, 134), (123, 121, 156, 157), (115, 113, 152, 153), (107, 105, 148, 149), (99, 97, 144, 145), (91, 89, 140, 141), (75, 73, 132, 133), (83, 81, 136, 137), (65, 127, 159, 128), (121, 119, 155, 156), (113, 111, 151, 152), (105, 103, 147, 148), (81, 79, 135, 136), (89, 87, 139, 140), (73, 71, 131, 132), (97, 95, 143, 144), (167, 166, 181, 182), (163, 162, 177, 178), (171, 170, 185, 186), (172, 171, 186, 187), (168, 167, 182, 183), (164, 163, 178, 179), (173, 172, 187, 188), (169, 168, 183, 184), (165, 164, 179, 180), (161, 160, 175, 176), (162, 161, 176, 177), (174, 173, 188, 189), (170, 169, 184, 185), (166, 165, 180, 181), (186, 185, 200, 201), (182, 181, 196, 197), (178, 177, 192, 193), (187, 186, 201, 202), (183, 182, 197, 198), (179, 178, 193, 194), (176, 175, 190, 191), (188, 187, 202, 203), (184, 183, 198, 199), (180, 179, 194, 195), (181, 180, 195, 196), (177, 176, 191, 192), (189, 188, 203, 204), (185, 184, 199, 200), (204, 203, 218, 219), (200, 199, 214, 215), (196, 195, 210, 211), (192, 191, 206, 207), (193, 192, 207, 208), (201, 200, 215, 216), (197, 196, 211, 212), (198, 197, 212, 213), (194, 193, 208, 209), (202, 201, 216, 217), (203, 202, 217, 218), (199, 198, 213, 214), (195, 194, 209, 210), (191, 190, 205, 206), (210, 209, 224, 225), (206, 205, 220, 221), (218, 217, 232, 233), (214, 213, 228, 229), (215, 214, 229, 230), (211, 210, 225, 226), (207, 206, 221, 222), (219, 218, 233, 234), (216, 215, 230, 231), (212, 211, 226, 227), (208, 207, 222, 223), (217, 216, 231, 232), (213, 212, 227, 228), (209, 208, 223, 224), (232, 231, 246, 247), (228, 227, 242, 243), (224, 223, 238, 239), (233, 232, 247, 248), (229, 228, 243, 244), (225, 224, 239, 240), (221, 220, 235, 236), (222, 221, 236, 237), (234, 233, 248, 249), (230, 229, 244, 245), (226, 225, 240, 241), (227, 226, 241, 242), (223, 222, 237, 238), (231, 230, 245, 246), (246, 245, 260, 261), (242, 241, 256, 257), (238, 237, 252, 253), (239, 238, 253, 254), (247, 246, 261, 262), (243, 242, 257, 258), (244, 243, 258, 259), (240, 239, 254, 255), (236, 235, 250, 251), (248, 247, 262, 263), (249, 248, 263, 264), (245, 244, 259, 260), (241, 240, 255, 256), (237, 236, 251, 252), (256, 255, 270, 271), (252, 251, 266, 267), (264, 263, 278, 279), (260, 259, 274, 275), (261, 260, 275, 276), (257, 256, 271, 272), (253, 252, 267, 268), (262, 261, 276, 277), (258, 257, 272, 273), (254, 253, 268, 269), (251, 250, 265, 266), (263, 262, 277, 278), (259, 258, 273, 274), (255, 254, 269, 270), (278, 277, 292, 293), (274, 273, 288, 289), (270, 269, 284, 285), (266, 265, 280, 281), (279, 278, 293, 294), (275, 274, 289, 290), (271, 270, 285, 286), (267, 266, 281, 282), (268, 267, 282, 283), (276, 275, 290, 291), (272, 271, 286, 287), (273, 272, 287, 288), (269, 268, 283, 284), (277, 276, 291, 292), (292, 291, 306, 307), (288, 287, 302, 303), (284, 283, 298, 299), (285, 284, 299, 300), (281, 280, 295, 296), (293, 292, 307, 308), (289, 288, 303, 304), (290, 289, 304, 305), (286, 285, 300, 301), (282, 281, 296, 297), (294, 293, 308, 309), (291, 290, 305, 306), (287, 286, 301, 302), (283, 282, 297, 298), (302, 301, 316, 317), (298, 297, 312, 313), (306, 305, 320, 321), (307, 306, 321, 322), (303, 302, 317, 318), (299, 298, 313, 314), (308, 307, 322, 323), (304, 303, 318, 319), (300, 299, 314, 315), (296, 295, 310, 311), (297, 296, 311, 312), (309, 308, 323, 324), (305, 304, 319, 320), (301, 300, 315, 316), (324, 323, 338, 339), (320, 319, 334, 335), (316, 315, 330, 331), (312, 311, 326, 327), (321, 320, 335, 336), (317, 316, 331, 332), (313, 312, 327, 328), (314, 313, 328, 329), (322, 321, 336, 337), (318, 317, 332, 333), (319, 318, 333, 334), (315, 314, 329, 330), (311, 310, 325, 326), (323, 322, 337, 338), (326, 325, 340, 341), (338, 337, 352, 353), (334, 333, 348, 349), (330, 329, 344, 345), (331, 330, 345, 346), (327, 326, 341, 342), (339, 338, 353, 354), (335, 334, 349, 350), (336, 335, 350, 351), (332, 331, 346, 347), (328, 327, 342, 343), (337, 336, 351, 352), (333, 332, 347, 348), (329, 328, 343, 344), (348, 347, 362, 363), (344, 343, 358, 359), (352, 351, 366, 367), (353, 352, 367, 368), (349, 348, 363, 364), (345, 344, 359, 360), (341, 340, 355, 356), (354, 353, 368, 369), (350, 349, 364, 365), (346, 345, 360, 361), (342, 341, 356, 357), (343, 342, 357, 358), (351, 350, 365, 366), (347, 346, 361, 362), (366, 365, 380, 381), (362, 361, 376, 377), (358, 357, 372, 373), (367, 366, 381, 382), (363, 362, 377, 378), (359, 358, 373, 374), (360, 359, 374, 375), (356, 355, 370, 371), (368, 367, 382, 383), (364, 363, 378, 379), (365, 364, 379, 380), (361, 360, 375, 376), (357, 356, 371, 372), (369, 368, 383, 384), (372, 371, 386, 387), (384, 383, 398, 399), (380, 379, 394, 395), (376, 375, 390, 391), (377, 376, 391, 392), (373, 372, 387, 388), (381, 380, 395, 396), (382, 381, 396, 397), (378, 377, 392, 393), (374, 373, 388, 389), (383, 382, 397, 398), (379, 378, 393, 394), (375, 374, 389, 390), (371, 370, 385, 386), (394, 393, 408, 409), (390, 389, 404, 405), (386, 385, 400, 401), (398, 397, 412, 413), (399, 398, 413, 414), (395, 394, 409, 410), (391, 390, 405, 406), (387, 386, 401, 402), (396, 395, 410, 411), (392, 391, 406, 407), (388, 387, 402, 403), (389, 388, 403, 404), (397, 396, 411, 412), (393, 392, 407, 408), (412, 411, 426, 427), (408, 407, 422, 423), (404, 403, 418, 419), (401, 400, 415, 416), (413, 412, 427, 428), (409, 408, 423, 424), (405, 404, 419, 420), (406, 405, 420, 421), (402, 401, 416, 417), (414, 413, 428, 429), (410, 409, 424, 425), (411, 410, 425, 426), (407, 406, 421, 422), (403, 402, 417, 418), (418, 417, 432, 433), (426, 425, 440, 441), (422, 421, 436, 437), (423, 422, 437, 438), (419, 418, 433, 434), (427, 426, 441, 442), (428, 427, 442, 443), (424, 423, 438, 439), (420, 419, 434, 435), (416, 415, 430, 431), (429, 428, 443, 444), (425, 424, 439, 440), (421, 420, 435, 436), (417, 416, 431, 432), (440, 439, 454, 455), (436, 435, 450, 451), (432, 431, 446, 447), (444, 443, 458, 459), (441, 440, 455, 456), (437, 436, 451, 452), (433, 432, 447, 448), (442, 441, 456, 457), (438, 437, 452, 453), (434, 433, 448, 449), (435, 434, 449, 450), (431, 430, 445, 446), (443, 442, 457, 458), (439, 438, 453, 454), (458, 457, 472, 473), (454, 453, 468, 469), (450, 449, 464, 465), (446, 445, 460, 461), (447, 446, 461, 462), (459, 458, 473, 474), (455, 454, 469, 470), (451, 450, 465, 466), (452, 451, 466, 467), (448, 447, 462, 463), (456, 455, 470, 471), (457, 456, 471, 472), (453, 452, 467, 468), (449, 448, 463, 464), (464, 463, 478, 479), (472, 471, 486, 487), (468, 467, 482, 483), (469, 468, 483, 484), (465, 464, 479, 480), (461, 460, 475, 476), (473, 472, 487, 488), (474, 473, 488, 489), (470, 469, 484, 485), (466, 465, 480, 481), (462, 461, 476, 477), (471, 470, 485, 486), (467, 466, 481, 482), (463, 462, 477, 478), (486, 485, 501, 502), (482, 481, 497, 498), (478, 477, 493, 494), (487, 486, 502, 503), (483, 482, 498, 499), (479, 478, 494, 495), (476, 475, 491, 492), (488, 487, 503, 504), (484, 483, 499, 500), (480, 479, 495, 496), (481, 480, 496, 497), (477, 476, 492, 493), (489, 488, 504, 505), (485, 484, 500, 501), (505, 504, 519, 520), (501, 500, 515, 516), (497, 496, 511, 512), (493, 492, 507, 508), (494, 493, 508, 509), (502, 501, 516, 517), (498, 497, 512, 513), (499, 498, 513, 514), (495, 494, 509, 510), (503, 502, 517, 518), (504, 503, 518, 519), (500, 499, 514, 515), (496, 495, 510, 511), (492, 491, 506, 507), (511, 510, 525, 526), (507, 506, 521, 522), (519, 518, 533, 534), (515, 514, 529, 530), (516, 515, 530, 531), (512, 511, 526, 527), (508, 507, 522, 523), (520, 519, 534, 535), (517, 516, 531, 532), (513, 512, 527, 528), (509, 508, 523, 524), (518, 517, 532, 533), (514, 513, 528, 529), (510, 509, 524, 525), (533, 532, 547, 548), (529, 528, 543, 544), (525, 524, 539, 540), (534, 533, 548, 549), (530, 529, 544, 545), (526, 525, 540, 541), (522, 521, 536, 537), (523, 522, 537, 538), (535, 534, 549, 550), (531, 530, 545, 546), (527, 526, 541, 542), (528, 527, 542, 543), (524, 523, 538, 539), (532, 531, 546, 547), (547, 546, 561, 562), (543, 542, 557, 558), (539, 538, 553, 554), (540, 539, 554, 555), (548, 547, 562, 563), (544, 543, 558, 559), (545, 544, 559, 560), (541, 540, 555, 556), (537, 536, 551, 552), (549, 548, 563, 564), (550, 549, 564, 565), (546, 545, 560, 561), (542, 541, 556, 557), (538, 537, 552, 553), (557, 556, 571, 572), (553, 552, 567, 568), (565, 564, 579, 580), (561, 560, 575, 576), (562, 561, 576, 577), (558, 557, 572, 573), (554, 553, 568, 569), (563, 562, 577, 578), (559, 558, 573, 574), (555, 554, 569, 570), (552, 551, 566, 567), (564, 563, 578, 579), (560, 559, 574, 575), (556, 555, 570, 571), (579, 578, 593, 594), (575, 574, 589, 590), (571, 570, 585, 586), (567, 566, 581, 582), (580, 579, 594, 595), (576, 575, 590, 591), (572, 571, 586, 587), (568, 567, 582, 583), (569, 568, 583, 584), (577, 576, 591, 592), (573, 572, 587, 588), (574, 573, 588, 589), (570, 569, 584, 585), (578, 577, 592, 593), (593, 592, 607, 608), (589, 588, 603, 604), (585, 584, 599, 600), (586, 585, 600, 601), (582, 581, 596, 597), (594, 593, 608, 609), (590, 589, 604, 605), (591, 590, 605, 606), (587, 586, 601, 602), (583, 582, 597, 598), (595, 594, 609, 610), (592, 591, 606, 607), (588, 587, 602, 603), (584, 583, 598, 599), (603, 602, 618, 619), (599, 598, 614, 615), (607, 606, 622, 623), (608, 607, 623, 624), (604, 603, 619, 620), (600, 599, 615, 616), (609, 608, 624, 625), (605, 604, 620, 621), (601, 600, 616, 617), (597, 596, 612, 613), (598, 597, 613, 614), (610, 609, 625, 626), (606, 605, 621, 622), (602, 601, 617, 618), (626, 625, 640, 641), (622, 621, 636, 637), (618, 617, 632, 633), (614, 613, 628, 629), (623, 622, 637, 638), (619, 618, 633, 634), (615, 614, 629, 630), (616, 615, 630, 631), (624, 623, 638, 639), (620, 619, 634, 635), (621, 620, 635, 636), (617, 616, 631, 632), (613, 612, 627, 628), (625, 624, 639, 640), (490, 174, 189), (160, 611, 175), (490, 189, 204), (175, 611, 190), (490, 204, 219), (190, 611, 205), (490, 219, 234), (205, 611, 220), (220, 611, 235), (490, 234, 249), (490, 249, 264), (235, 611, 250), (490, 264, 279), (250, 611, 265), (490, 279, 294), (265, 611, 280), (280, 611, 295), (490, 294, 309), (490, 309, 324), (295, 611, 310), (490, 324, 339), (310, 611, 325), (490, 339, 354), (325, 611, 340), (340, 611, 355), (490, 354, 369), (490, 369, 384), (355, 611, 370), (490, 384, 399), (370, 611, 385), (490, 399, 414), (385, 611, 400), (400, 611, 415), (490, 414, 429), (490, 429, 444), (415, 611, 430), (490, 444, 459), (430, 611, 445), (490, 459, 474), (445, 611, 460), (460, 611, 475), (490, 474, 489), (490, 489, 505), (475, 611, 491), (490, 505, 520), (491, 611, 506), (490, 520, 535), (506, 611, 521), (521, 611, 536), (490, 535, 550), (490, 550, 565), (536, 611, 551), (490, 565, 580), (551, 611, 566), (490, 580, 595), (566, 611, 581), (581, 611, 596), (490, 595, 610), (490, 610, 626), (596, 611, 612), (490, 626, 641), (612, 611, 627), (628, 627, 160, 161), (640, 639, 172, 173), (636, 635, 168, 169), (632, 631, 164, 165), (633, 632, 165, 166), (629, 628, 161, 162), (641, 640, 173, 174), (637, 636, 169, 170), (638, 637, 170, 171), (634, 633, 166, 167), (630, 629, 162, 163), (490, 641, 174), (639, 638, 171, 172), (635, 634, 167, 168), (631, 630, 163, 164), (627, 611, 160)])
me_cylinder_001.use_remesh_preserve_volume = False
me_cylinder_001.use_remesh_preserve_attributes = False
me_cylinder_001.use_mirror_vertex_groups = False
me_cylinder_001.update()

# ---- objects
ob_root = bpy.data.objects.new('root', None)
ob_base = bpy.data.objects.new('base', me_cube)
ob_canon1 = bpy.data.objects.new('canon1', me_cylinder_007)
ob_flare1 = bpy.data.objects.new('flare1', None)
ob_canon2 = bpy.data.objects.new('canon2', me_cylinder_010)
ob_flare2 = bpy.data.objects.new('flare2', None)
ob_canon3 = bpy.data.objects.new('canon3', me_cylinder_006)
ob_flare3 = bpy.data.objects.new('flare3', None)
ob_canon4 = bpy.data.objects.new('canon4', me_cylinder_009)
ob_flare4 = bpy.data.objects.new('flare4', None)
ob_canon5 = bpy.data.objects.new('canon5', me_cylinder)
ob_flare5 = bpy.data.objects.new('flare5', None)
ob_canon6 = bpy.data.objects.new('canon6', me_cylinder_008)
ob_flare6 = bpy.data.objects.new('flare6', None)
ob_canon0 = bpy.data.objects.new('canon0', me_cylinder_001)
ob_flare0 = bpy.data.objects.new('flare0', None)

# ---- transforms, parenting, visibility, modifiers, constraints
ob_root.location = (0.0, 0.0, 0.0)
ob_root.empty_image_offset = (0.0, 0.0)
ob_root.lineart.crease_threshold = 0.0
ob_base.parent = ob_root
ob_base.location = (0.4218, -2.04, 44.02)
ob_base.lock_rotations_4d = False
ob_base.empty_display_type = 'ARROWS'
ob_base.lineart.crease_threshold = 0.0
ob_canon1.parent = ob_base
ob_canon1.matrix_parent_inverse = Matrix(((1.0, 0.0, 0.0, -0.4218), (0.0, 1.0, 0.0, 2.04), (0.0, 0.0, 1.0, -44.02), (0.0, 0.0, 0.0, 1.0)))
ob_canon1.location = (-40.29, -46.13, 56.57)
ob_canon1.lineart.crease_threshold = 0.0
ob_flare1.parent = ob_canon1
ob_flare1.matrix_parent_inverse = Matrix(((1.0, 0.0, 0.0, 40.29), (-8.592e-08, 1.0, 0.0, 46.13), (1.054e-07, 0.0, 1.0, -56.57), (0.0, 0.0, 0.0, 1.0)))
ob_flare1.location = (-82.97, -45.97, 56.57)
ob_flare1.empty_image_offset = (0.0, 0.0)
ob_flare1.lineart.crease_threshold = 0.0
ob_canon2.parent = ob_base
ob_canon2.matrix_parent_inverse = Matrix(((1.0, 0.0, 0.0, -0.4218), (0.0, 1.0, 0.0, 2.04), (0.0, 0.0, 1.0, -44.02), (0.0, 0.0, 0.0, 1.0)))
ob_canon2.location = (42.01, -45.97, 56.57)
ob_canon2.lineart.crease_threshold = 0.0
ob_flare2.parent = ob_canon2
ob_flare2.matrix_parent_inverse = Matrix(((1.0, 1.864e-08, 5.96e-08, -42.01), (0.0, 1.0, 0.0, 45.97), (0.0, 1.054e-07, 1.0, -56.57), (0.0, 0.0, 0.0, 1.0)))
ob_flare2.location = (85.96, -45.97, 56.57)
ob_flare2.empty_image_offset = (0.0, 0.0)
ob_flare2.lineart.crease_threshold = 0.0
ob_canon3.parent = ob_base
ob_canon3.matrix_parent_inverse = Matrix(((1.0, 0.0, 0.0, -0.4218), (0.0, 1.0, 0.0, 2.04), (0.0, 0.0, 1.0, -44.02), (0.0, 0.0, 0.0, 1.0)))
ob_canon3.location = (-42.05, 0.178, 56.57)
ob_canon3.lineart.crease_threshold = 0.0
ob_flare3.parent = ob_canon3
ob_flare3.matrix_parent_inverse = Matrix(((1.0, 0.0, 0.0, 42.05), (-3.315e-10, 1.0, 2.328e-10, -0.178), (-1.054e-07, 0.0, 1.0, -56.57), (0.0, 0.0, 0.0, 1.0)))
ob_flare3.location = (-82.97, 0.2425, 56.57)
ob_flare3.empty_image_offset = (0.0, 0.0)
ob_flare3.lineart.crease_threshold = 0.0
ob_canon4.parent = ob_base
ob_canon4.matrix_parent_inverse = Matrix(((1.0, 0.0, 0.0, -0.4218), (0.0, 1.0, 0.0, 2.04), (0.0, 0.0, 1.0, -44.02), (0.0, 0.0, 0.0, 1.0)))
ob_canon4.location = (45.04, 0.4701, 56.57)
ob_canon4.lineart.crease_threshold = 0.0
ob_flare4.parent = ob_canon4
ob_flare4.matrix_parent_inverse = Matrix(((1.0, 0.0, 5.96e-08, -45.04), (0.0, 1.0, 0.0, -0.4701), (0.0, 0.0, 1.0, -56.57), (0.0, 0.0, 0.0, 1.0)))
ob_flare4.location = (87.31, 0.8406, 56.57)
ob_flare4.empty_image_offset = (0.0, 0.0)
ob_flare4.lineart.crease_threshold = 0.0
ob_canon5.parent = ob_base
ob_canon5.matrix_parent_inverse = Matrix(((1.0, 0.0, 0.0, -0.4218), (0.0, 1.0, 0.0, 2.04), (0.0, 0.0, 1.0, -44.02), (0.0, 0.0, 0.0, 1.0)))
ob_canon5.location = (-42.99, 44.49, 56.57)
ob_canon5.lineart.crease_threshold = 0.0
ob_flare5.parent = ob_canon5
ob_flare5.matrix_parent_inverse = Matrix(((1.0, 5.96e-08, 0.0, 42.99), (0.0, 1.0, 5.96e-08, -44.49), (0.0, 0.0, 1.0, -56.57), (0.0, 0.0, 0.0, 1.0)))
ob_flare5.location = (-84.02, 44.7, 56.57)
ob_flare5.empty_image_offset = (0.0, 0.0)
ob_flare5.lineart.crease_threshold = 0.0
ob_canon6.parent = ob_base
ob_canon6.matrix_parent_inverse = Matrix(((1.0, 0.0, 0.0, -0.4218), (0.0, 1.0, 0.0, 2.04), (0.0, 0.0, 1.0, -44.02), (0.0, 0.0, 0.0, 1.0)))
ob_canon6.location = (42.09, 44.49, 56.57)
ob_canon6.lineart.crease_threshold = 0.0
ob_flare6.parent = ob_canon6
ob_flare6.matrix_parent_inverse = Matrix(((1.0, 0.0, 5.96e-08, -42.09), (0.0, 1.0, 5.96e-08, -44.49), (0.0, 0.0, 1.0, -56.57), (0.0, 0.0, 0.0, 1.0)))
ob_flare6.location = (85.28, 43.99, 56.57)
ob_flare6.empty_image_offset = (0.0, 0.0)
ob_flare6.lineart.crease_threshold = 0.0
ob_canon0.parent = ob_base
ob_canon0.matrix_parent_inverse = Matrix(((1.0, 0.0, 0.0, -0.4218), (0.0, 1.0, 0.0, 2.04), (0.0, 0.0, 1.0, -44.02), (0.0, 0.0, 0.0, 1.0)))
ob_canon0.location = (-0.2612, -25.83, 90.41)
ob_canon0.lineart.crease_threshold = 0.0
ob_flare0.parent = ob_canon0
ob_flare0.matrix_parent_inverse = Matrix(((1.0, 0.0, 2.328e-10, 0.2612), (0.0, 1.0, 0.0, 25.83), (0.0, 0.0, 1.0, -90.41), (0.0, 0.0, 0.0, 1.0)))
ob_flare0.location = (-0.2612, -63.74, 90.41)
ob_flare0.empty_image_offset = (0.0, 0.0)
ob_flare0.lineart.crease_threshold = 0.0

# ---- collection membership
col_collection_1.objects.link(ob_root)
col_collection_1.objects.link(ob_base)
col_collection_1.objects.link(ob_canon1)
col_collection_1.objects.link(ob_flare1)
col_collection_1.objects.link(ob_canon2)
col_collection_1.objects.link(ob_flare2)
col_collection_1.objects.link(ob_canon3)
col_collection_1.objects.link(ob_flare3)
col_collection_1.objects.link(ob_canon4)
col_collection_1.objects.link(ob_flare4)
col_collection_1.objects.link(ob_canon5)
col_collection_1.objects.link(ob_flare5)
col_collection_1.objects.link(ob_canon6)
col_collection_1.objects.link(ob_flare6)
col_collection_1.objects.link(ob_canon0)
col_collection_1.objects.link(ob_flare0)

# ---- scene / render settings (as saved in the file)
scene.frame_start = 1; scene.frame_end = 250; scene.frame_set(1)
scene.render.engine = 'BLENDER_EEVEE_NEXT'
scene.render.resolution_percentage = 50
scene.render.dither_intensity = 0.0
scene.cycles.use_denoising = False
scene.cycles.samples = 10
scene.cycles.sampling_pattern = 'TABULATED_SOBOL'
scene.cycles.light_sampling_threshold = 0.0
scene.cycles.use_adaptive_sampling = False
scene.cycles.use_light_tree = False
scene.cycles.blur_glossy = 0.0
scene.cycles.volume_bounces = 1
scene.cycles.pixel_filter_type = 'GAUSSIAN'
scene.cycles.sample_clamp_indirect = 0.0
scene.view_settings.view_transform = 'Standard'
bpy.context.view_layer.update()

# ---- added for rendering (the .blend has no active camera and no usable light): camera, sun
cam_auto = bpy.data.cameras.new('AutoCamera')
cam_auto.lens = 50.0
cam_auto.sensor_width = 36.0
cam_auto.clip_end = 4225.95
ob_auto_camera = bpy.data.objects.new('AutoCamera', cam_auto)
scene.collection.objects.link(ob_auto_camera)
ob_auto_camera.location = (241.896, -296.982, 241.514)
ob_auto_camera.rotation_euler = (1.09748, -7.21219e-08, 0.694738)
scene.camera = ob_auto_camera
light_auto_sun = bpy.data.lights.new('AutoSun', 'SUN')
light_auto_sun.energy = 3.0
light_auto_sun.angle = 0.0523599
ob_auto_sun = bpy.data.objects.new('AutoSun', light_auto_sun)
scene.collection.objects.link(ob_auto_sun)
ob_auto_sun.rotation_euler = (0.872665, 0.174533, 0.523599)
bpy.context.view_layer.update()
